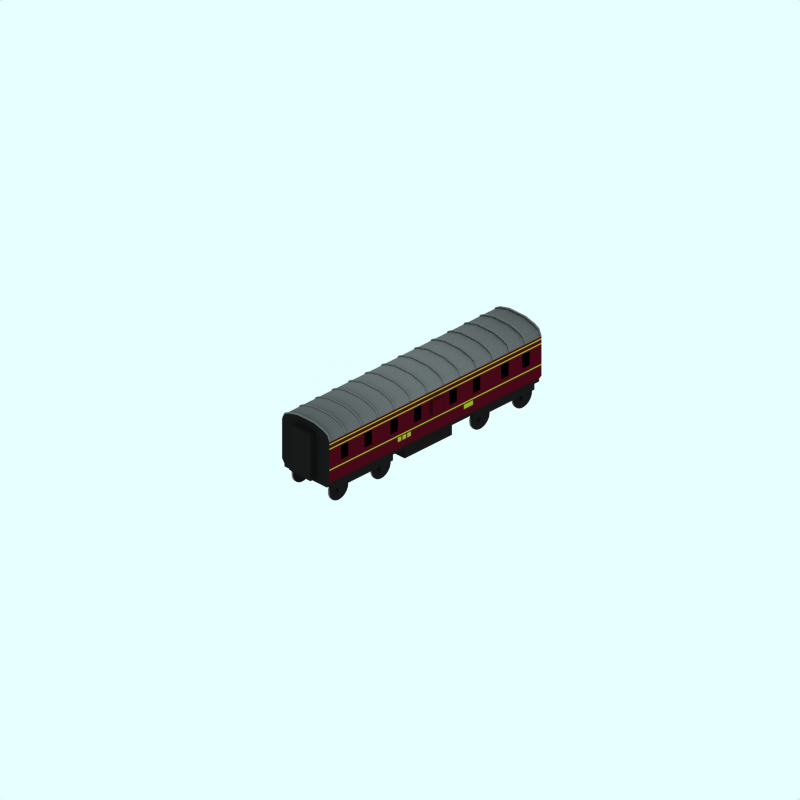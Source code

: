 # Source: lms-d2007-b-m.blend  (saved by Blender 2.42.0; exported with 4.5.12 LTS)
import bpy
from mathutils import Matrix  # noqa: F401  (used for matrix-valued properties, if any)

bpy.ops.wm.read_factory_settings(use_empty=True)
scene = bpy.context.scene
scene.name = 'Scene'

# ---- collections
col_collection_1 = bpy.data.collections.new('Collection 1'); scene.collection.children.link(col_collection_1)
col_collection_2 = bpy.data.collections.new('Collection 2'); scene.collection.children.link(col_collection_2)
col_collection_2.hide_render = True
col_collection_2.hide_viewport = True
col_collection_3 = bpy.data.collections.new('Collection 3'); scene.collection.children.link(col_collection_3)
col_collection_3.hide_render = True
col_collection_3.hide_viewport = True

# ---- materials (node trees are filled in below, after node groups)
mat_maincolour1 = bpy.data.materials.new('MainColour1')
mat_maincolour1.alpha_threshold = 0.0
mat_maincolour1.preview_render_type = 'CUBE'
mat_maincolour1.diffuse_color = (0.3, 0.03, 0.08765, 1.0)
mat_maincolour1.specular_color = (1.0, 0.9999, 0.9999)
mat_maincolour1.roughness = 0.5
mat_maincolour1.line_color = (0.0, 0.0, 0.0, 1.0)
mat_interior = bpy.data.materials.new('Interior')
mat_interior.alpha_threshold = 0.0
mat_interior.preview_render_type = 'FLAT'
mat_interior.diffuse_color = (0.0001, 9.999e-05, 9.999e-05, 1.0)
mat_interior.roughness = 0.5
mat_interior.line_color = (0.0, 0.0, 0.0, 1.0)
mat_blackmetal = bpy.data.materials.new('BlackMetal')
mat_blackmetal.alpha_threshold = 0.0
mat_blackmetal.preview_render_type = 'CUBE'
mat_blackmetal.diffuse_color = (0.1, 0.09999, 0.09999, 1.0)
mat_blackmetal.specular_color = (1.0, 0.9999, 0.9999)
mat_blackmetal.roughness = 0.5
mat_blackmetal.line_color = (0.0, 0.0, 0.0, 1.0)
mat_trim = bpy.data.materials.new('Trim')
mat_trim.alpha_threshold = 0.0
mat_trim.preview_render_type = 'CUBE'
mat_trim.diffuse_color = (0.635, 0.7, 0.14, 1.0)
mat_trim.specular_color = (1.0, 0.9999, 0.9999)
mat_trim.roughness = 0.5
mat_trim.line_color = (0.0, 0.0, 0.0, 1.0)
mat_roof = bpy.data.materials.new('Roof')
mat_roof.alpha_threshold = 0.0
mat_roof.preview_render_type = 'CUBE'
mat_roof.diffuse_color = (0.45, 0.45, 0.45, 1.0)
mat_roof.specular_color = (1.0, 0.9999, 0.9999)
mat_roof.roughness = 0.5
mat_roof.line_color = (0.0, 0.0, 0.0, 1.0)

# ---- material node trees

# ---- world
world_world = bpy.data.worlds.new('World'); scene.world = world_world
world_world.color = (0.9059, 1.0, 1.0)
world_world.use_sun_shadow = False
world_world.sun_shadow_jitter_overblur = 0.0
world_world.cycles.sampling_method = 'MANUAL'
world_world.cycles.sample_map_resolution = 256

# ---- cameras
cam_camera_001 = bpy.data.cameras.new('Camera.001')
cam_camera_001.type = 'ORTHO'
cam_camera_001.passepartout_alpha = 0.2
cam_camera_001.clip_end = 100.0
cam_camera_001.lens = 35.0
cam_camera_001.ortho_scale = 24.0
cam_camera_001.display_size = 5.91
cam_camera_001.show_passepartout = False
cam_camera_001.show_safe_areas = True
cam_camera_001.dof.focus_distance = 0.0
cam_camera_001.dof.aperture_fstop = 128.0

# ---- lights
light_lamp = bpy.data.lights.new('Lamp', 'SUN')
light_lamp.transmission_factor = 0.0
light_lamp.angle = 1.571
light_lamp.energy = 0.028
light_lamp.shadow_buffer_clip_start = 0.5
light_lamp.shadow_soft_size = 1.0
light_lamp.shadow_cascade_max_distance = 1000.0
light_lamp.cycles.use_multiple_importance_sampling = False

# ---- meshes
me_plane_040 = bpy.data.meshes.new('Plane.040')
me_plane_040.from_pydata([(0.7, 2.1, -1.1), (0.7, 1.62, -1.1), (0.3, 1.62, -1.1), (0.3, 2.1, -1.1), (0.3, 2.1, -1.0), (0.3, 1.62, -1.0), (0.7, 1.62, -1.0), (0.7, 2.1, -1.0)], [], [(0, 3, 2, 1), (2, 3, 4, 5), (3, 0, 7, 4), (0, 1, 6, 7), (1, 2, 5, 6), (5, 4, 7, 6)])
me_plane_040.materials.append(mat_maincolour1)
me_plane_040.use_remesh_preserve_volume = False
me_plane_040.use_remesh_preserve_attributes = False
me_plane_040.use_mirror_vertex_groups = False
me_plane_040.update()
me_plane_039 = bpy.data.meshes.new('Plane.039')
me_plane_039.from_pydata([(0.7, 2.1, 1.0), (0.7, 1.62, 1.0), (0.3, 1.62, 1.0), (0.3, 2.1, 1.0), (0.3, 2.1, 1.1), (0.3, 1.62, 1.1), (0.7, 1.62, 1.1), (0.7, 2.1, 1.1)], [], [(0, 3, 2, 1), (2, 3, 4, 5), (3, 0, 7, 4), (0, 1, 6, 7), (1, 2, 5, 6), (5, 4, 7, 6)])
me_plane_039.materials.append(mat_maincolour1)
me_plane_039.use_remesh_preserve_volume = False
me_plane_039.use_remesh_preserve_attributes = False
me_plane_039.use_mirror_vertex_groups = False
me_plane_039.update()
me_plane_038 = bpy.data.meshes.new('Plane.038')
me_plane_038.from_pydata([(2.4, 2.1, 1.002), (2.4, 1.62, 1.002), (2.1, 1.62, 1.002), (2.1, 2.1, 1.002)], [], [(0, 3, 2, 1)])
me_plane_038.materials.append(mat_interior)
me_plane_038.use_remesh_preserve_volume = False
me_plane_038.use_remesh_preserve_attributes = False
me_plane_038.use_mirror_vertex_groups = False
me_plane_038.update()
me_plane_037 = bpy.data.meshes.new('Plane.037')
me_plane_037.from_pydata([(3.6, 2.1, 1.002), (3.6, 1.62, 1.002), (3.3, 1.62, 1.002), (3.3, 2.1, 1.002)], [], [(0, 3, 2, 1)])
me_plane_037.materials.append(mat_interior)
me_plane_037.use_remesh_preserve_volume = False
me_plane_037.use_remesh_preserve_attributes = False
me_plane_037.use_mirror_vertex_groups = False
me_plane_037.update()
me_plane_036 = bpy.data.meshes.new('Plane.036')
me_plane_036.from_pydata([(4.5, 2.1, 1.002), (4.5, 1.62, 1.002), (4.2, 1.62, 1.002), (4.2, 2.1, 1.002)], [], [(0, 3, 2, 1)])
me_plane_036.materials.append(mat_interior)
me_plane_036.use_remesh_preserve_volume = False
me_plane_036.use_remesh_preserve_attributes = False
me_plane_036.use_mirror_vertex_groups = False
me_plane_036.update()
me_plane_035 = bpy.data.meshes.new('Plane.035')
me_plane_035.from_pydata([(1.4, 2.1, 1.002), (1.4, 1.62, 1.002), (1.1, 1.62, 1.002), (1.1, 2.1, 1.002)], [], [(0, 3, 2, 1)])
me_plane_035.materials.append(mat_interior)
me_plane_035.use_remesh_preserve_volume = False
me_plane_035.use_remesh_preserve_attributes = False
me_plane_035.use_mirror_vertex_groups = False
me_plane_035.update()
me_plane_034 = bpy.data.meshes.new('Plane.034')
me_plane_034.from_pydata([(-0.1, 2.1, 1.002), (-0.1, 1.62, 1.002), (-0.4, 1.62, 1.002), (-0.4, 2.1, 1.002)], [], [(0, 3, 2, 1)])
me_plane_034.materials.append(mat_interior)
me_plane_034.use_remesh_preserve_volume = False
me_plane_034.use_remesh_preserve_attributes = False
me_plane_034.use_mirror_vertex_groups = False
me_plane_034.update()
me_plane_033 = bpy.data.meshes.new('Plane.033')
me_plane_033.from_pydata([(-2.2, 2.1, 1.002), (-2.2, 1.62, 1.002), (-2.5, 1.62, 1.002), (-2.5, 2.1, 1.002)], [], [(0, 3, 2, 1)])
me_plane_033.materials.append(mat_interior)
me_plane_033.use_remesh_preserve_volume = False
me_plane_033.use_remesh_preserve_attributes = False
me_plane_033.use_mirror_vertex_groups = False
me_plane_033.update()
me_plane_032 = bpy.data.meshes.new('Plane.032')
me_plane_032.from_pydata([(-1.1, 2.1, 1.002), (-1.1, 1.62, 1.002), (-1.4, 1.62, 1.002), (-1.4, 2.1, 1.002)], [], [(0, 3, 2, 1)])
me_plane_032.materials.append(mat_interior)
me_plane_032.use_remesh_preserve_volume = False
me_plane_032.use_remesh_preserve_attributes = False
me_plane_032.use_mirror_vertex_groups = False
me_plane_032.update()
me_cube_007 = bpy.data.meshes.new('Cube.007')
me_cube_007.from_pydata([(1.5, 0.8, -0.7), (1.5, 0.3, -0.7), (-0.5, 0.3, -0.7), (-0.5, 0.8, -0.7), (1.5, 0.8, 0.7), (1.5, 0.3, 0.7), (-0.5, 0.3, 0.7), (-0.5, 0.8, 0.7)], [], [(0, 1, 2, 3), (4, 7, 6, 5), (0, 4, 5, 1), (1, 5, 6, 2), (2, 6, 7, 3), (4, 0, 3, 7)])
me_cube_007.materials.append(mat_blackmetal)
me_cube_007.use_remesh_preserve_volume = False
me_cube_007.use_remesh_preserve_attributes = False
me_cube_007.use_mirror_vertex_groups = False
me_cube_007.update()
me_cube_006 = bpy.data.meshes.new('Cube.006')
me_cube_006.from_pydata([(0.4, 2.5, -5.2), (0.4, 0.9, -5.2), (-0.4, 0.9, -5.2), (-0.4, 2.5, -5.2), (0.4, 2.5, -5.0), (0.4, 0.9, -5.0), (-0.4, 0.9, -5.0), (-0.4, 2.5, -5.0)], [], [(0, 1, 2, 3), (4, 7, 6, 5), (0, 4, 5, 1), (1, 5, 6, 2), (2, 6, 7, 3), (4, 0, 3, 7)])
me_cube_006.materials.append(mat_blackmetal)
me_cube_006.use_remesh_preserve_volume = False
me_cube_006.use_remesh_preserve_attributes = False
me_cube_006.use_mirror_vertex_groups = False
me_cube_006.update()
me_cube_005 = bpy.data.meshes.new('Cube.005')
me_cube_005.from_pydata([(0.4, 2.5, 4.0), (0.4, 0.9, 4.0), (-0.4, 0.9, 4.0), (-0.4, 2.5, 4.0), (0.4, 2.5, 4.2), (0.4, 0.9, 4.2), (-0.4, 0.9, 4.2), (-0.4, 2.5, 4.2)], [], [(0, 1, 2, 3), (4, 7, 6, 5), (0, 4, 5, 1), (1, 5, 6, 2), (2, 6, 7, 3), (4, 0, 3, 7)])
me_cube_005.materials.append(mat_blackmetal)
me_cube_005.use_remesh_preserve_volume = False
me_cube_005.use_remesh_preserve_attributes = False
me_cube_005.use_mirror_vertex_groups = False
me_cube_005.update()
me_plane_015 = bpy.data.meshes.new('Plane.015')
me_plane_015.from_pydata([(-3.2, 2.1, 1.002), (-3.2, 1.62, 1.002), (-3.5, 1.62, 1.002), (-3.5, 2.1, 1.002)], [], [(0, 3, 2, 1)])
me_plane_015.materials.append(mat_interior)
me_plane_015.use_remesh_preserve_volume = False
me_plane_015.use_remesh_preserve_attributes = False
me_plane_015.use_mirror_vertex_groups = False
me_plane_015.update()
me_plane_028 = bpy.data.meshes.new('Plane.028')
me_plane_028.from_pydata([(2.1, 1.38, 1.002), (2.1, 1.22, 1.002), (1.7, 1.22, 1.002), (1.7, 1.38, 1.002)], [], [(0, 3, 2, 1)])
me_plane_028.materials.append(mat_trim)
me_plane_028.use_remesh_preserve_volume = False
me_plane_028.use_remesh_preserve_attributes = False
me_plane_028.use_mirror_vertex_groups = False
me_plane_028.update()
me_plane_029 = bpy.data.meshes.new('Plane.029')
me_plane_029.from_pydata([(-0.94, 1.38, 1.002), (-0.94, 1.22, 1.002), (-1.1, 1.22, 1.002), (-1.1, 1.38, 1.002)], [], [(0, 3, 2, 1)])
me_plane_029.materials.append(mat_trim)
me_plane_029.use_remesh_preserve_volume = False
me_plane_029.use_remesh_preserve_attributes = False
me_plane_029.use_mirror_vertex_groups = False
me_plane_029.update()
me_plane_030 = bpy.data.meshes.new('Plane.030')
me_plane_030.from_pydata([(-0.74, 1.38, 1.002), (-0.74, 1.22, 1.002), (-0.9, 1.22, 1.002), (-0.9, 1.38, 1.002)], [], [(0, 3, 2, 1)])
me_plane_030.materials.append(mat_trim)
me_plane_030.use_remesh_preserve_volume = False
me_plane_030.use_remesh_preserve_attributes = False
me_plane_030.use_mirror_vertex_groups = False
me_plane_030.update()
me_plane_031 = bpy.data.meshes.new('Plane.031')
me_plane_031.from_pydata([(-0.54, 1.38, 1.002), (-0.54, 1.22, 1.002), (-0.7, 1.22, 1.002), (-0.7, 1.38, 1.002)], [], [(0, 3, 2, 1)])
me_plane_031.materials.append(mat_trim)
me_plane_031.use_remesh_preserve_volume = False
me_plane_031.use_remesh_preserve_attributes = False
me_plane_031.use_mirror_vertex_groups = False
me_plane_031.update()
me_plane_024 = bpy.data.meshes.new('Plane.024')
me_plane_024.from_pydata([(-3.95, 2.4, 1.0), (-3.95, 2.4, -1.0), (-3.95, 2.6, 0.9143), (-3.95, 2.7, 0.7286), (-3.95, 2.8, 0.3429), (-3.95, 2.8, -0.3429), (-3.95, 2.7, -0.7286), (-3.95, 2.6, -0.9143), (-3.95, 2.44, 1.0), (-3.95, 2.64, 0.9143), (-3.95, 2.74, 0.7286), (-3.95, 2.84, 0.3429), (-3.95, 2.84, -0.3429), (-3.95, 2.74, -0.7286), (-3.95, 2.64, -0.9143), (-3.95, 2.44, -1.0), (-4.0, 2.44, -1.0), (-4.0, 2.64, -0.9143), (-4.0, 2.74, -0.7286), (-4.0, 2.84, -0.3429), (-4.0, 2.84, 0.3429), (-4.0, 2.74, 0.7286), (-4.0, 2.64, 0.9143), (-4.0, 2.44, 1.0), (-4.0, 2.6, -0.9143), (-4.0, 2.7, -0.7286), (-4.0, 2.8, -0.3429), (-4.0, 2.8, 0.3429), (-4.0, 2.7, 0.7286), (-4.0, 2.6, 0.9143), (-4.0, 2.4, -1.0), (-4.0, 2.4, 1.0), (-3.35, 2.4, 1.0), (-3.35, 2.4, -1.0), (-3.35, 2.6, 0.9143), (-3.35, 2.7, 0.7286), (-3.35, 2.8, 0.3429), (-3.35, 2.8, -0.3429), (-3.35, 2.7, -0.7286), (-3.35, 2.6, -0.9143), (-3.35, 2.44, 1.0), (-3.35, 2.64, 0.9143), (-3.35, 2.74, 0.7286), (-3.35, 2.84, 0.3429), (-3.35, 2.84, -0.3429), (-3.35, 2.74, -0.7286), (-3.35, 2.64, -0.9143), (-3.35, 2.44, -1.0), (-3.3, 2.44, -1.0), (-3.3, 2.64, -0.9143), (-3.3, 2.74, -0.7286), (-3.3, 2.84, -0.3429), (-3.3, 2.84, 0.3429), (-3.3, 2.74, 0.7286), (-3.3, 2.64, 0.9143), (-3.3, 2.44, 1.0), (-3.3, 2.6, -0.9143), (-3.3, 2.7, -0.7286), (-3.3, 2.8, -0.3429), (-3.3, 2.8, 0.3429), (-3.3, 2.7, 0.7286), (-3.3, 2.6, 0.9143), (-3.3, 2.4, -1.0), (-3.3, 2.4, 1.0), (-1.97, 2.4, 1.0), (-1.97, 2.4, -1.0), (-1.97, 2.6, 0.9143), (-1.97, 2.7, 0.7286), (-1.97, 2.8, 0.3429), (-1.97, 2.8, -0.3429), (-1.97, 2.7, -0.7286), (-1.97, 2.6, -0.9143), (-1.97, 2.44, 1.0), (-1.97, 2.64, 0.9143), (-1.97, 2.74, 0.7286), (-1.97, 2.84, 0.3429), (-1.97, 2.84, -0.3429), (-1.97, 2.74, -0.7286), (-1.97, 2.64, -0.9143), (-1.97, 2.44, -1.0), (-1.92, 2.44, -1.0), (-1.92, 2.64, -0.9143), (-1.92, 2.74, -0.7286), (-1.92, 2.84, -0.3429), (-1.92, 2.84, 0.3429), (-1.92, 2.74, 0.7286), (-1.92, 2.64, 0.9143), (-1.92, 2.44, 1.0), (-1.92, 2.6, -0.9143), (-1.92, 2.7, -0.7286), (-1.92, 2.8, -0.3429), (-1.92, 2.8, 0.3429), (-1.92, 2.7, 0.7286), (-1.92, 2.6, 0.9143), (-1.92, 2.4, -1.0), (-1.92, 2.4, 1.0), (-2.62, 2.4, 1.0), (-2.62, 2.4, -1.0), (-2.62, 2.6, 0.9143), (-2.62, 2.7, 0.7286), (-2.62, 2.8, 0.3429), (-2.62, 2.8, -0.3429), (-2.62, 2.7, -0.7286), (-2.62, 2.6, -0.9143), (-2.62, 2.44, 1.0), (-2.62, 2.64, 0.9143), (-2.62, 2.74, 0.7286), (-2.62, 2.84, 0.3429), (-2.62, 2.84, -0.3429), (-2.62, 2.74, -0.7286), (-2.62, 2.64, -0.9143), (-2.62, 2.44, -1.0), (-2.67, 2.44, -1.0), (-2.67, 2.64, -0.9143), (-2.67, 2.74, -0.7286), (-2.67, 2.84, -0.3429), (-2.67, 2.84, 0.3429), (-2.67, 2.74, 0.7286), (-2.67, 2.64, 0.9143), (-2.67, 2.44, 1.0), (-2.67, 2.6, -0.9143), (-2.67, 2.7, -0.7286), (-2.67, 2.8, -0.3429), (-2.67, 2.8, 0.3429), (-2.67, 2.7, 0.7286), (-2.67, 2.6, 0.9143), (-2.67, 2.4, -1.0), (-2.67, 2.4, 1.0), (-1.27, 2.4, 1.0), (-1.27, 2.4, -1.0), (-1.27, 2.6, 0.9143), (-1.27, 2.7, 0.7286), (-1.27, 2.8, 0.3429), (-1.27, 2.8, -0.3429), (-1.27, 2.7, -0.7286), (-1.27, 2.6, -0.9143), (-1.27, 2.44, 1.0), (-1.27, 2.64, 0.9143), (-1.27, 2.74, 0.7286), (-1.27, 2.84, 0.3429), (-1.27, 2.84, -0.3429), (-1.27, 2.74, -0.7286), (-1.27, 2.64, -0.9143), (-1.27, 2.44, -1.0), (-1.22, 2.44, -1.0), (-1.22, 2.64, -0.9143), (-1.22, 2.74, -0.7286), (-1.22, 2.84, -0.3429), (-1.22, 2.84, 0.3429), (-1.22, 2.74, 0.7286), (-1.22, 2.64, 0.9143), (-1.22, 2.44, 1.0), (-1.22, 2.6, -0.9143), (-1.22, 2.7, -0.7286), (-1.22, 2.8, -0.3429), (-1.22, 2.8, 0.3429), (-1.22, 2.7, 0.7286), (-1.22, 2.6, 0.9143), (-1.22, 2.4, -1.0), (-1.22, 2.4, 1.0), (-0.52, 2.4, 1.0), (-0.52, 2.4, -1.0), (-0.52, 2.6, 0.9143), (-0.52, 2.7, 0.7286), (-0.52, 2.8, 0.3429), (-0.52, 2.8, -0.3429), (-0.52, 2.7, -0.7286), (-0.52, 2.6, -0.9143), (-0.52, 2.44, 1.0), (-0.52, 2.64, 0.9143), (-0.52, 2.74, 0.7286), (-0.52, 2.84, 0.3429), (-0.52, 2.84, -0.3429), (-0.52, 2.74, -0.7286), (-0.52, 2.64, -0.9143), (-0.52, 2.44, -1.0), (-0.57, 2.44, -1.0), (-0.57, 2.64, -0.9143), (-0.57, 2.74, -0.7286), (-0.57, 2.84, -0.3429), (-0.57, 2.84, 0.3429), (-0.57, 2.74, 0.7286), (-0.57, 2.64, 0.9143), (-0.57, 2.44, 1.0), (-0.57, 2.6, -0.9143), (-0.57, 2.7, -0.7286), (-0.57, 2.8, -0.3429), (-0.57, 2.8, 0.3429), (-0.57, 2.7, 0.7286), (-0.57, 2.6, 0.9143), (-0.57, 2.4, -1.0), (-0.57, 2.4, 1.0), (2.93, 2.4, 1.0), (2.93, 2.4, -1.0), (2.93, 2.6, 0.9143), (2.93, 2.7, 0.7286), (2.93, 2.8, 0.3429), (2.93, 2.8, -0.3429), (2.93, 2.7, -0.7286), (2.93, 2.6, -0.9143), (2.93, 2.44, 1.0), (2.93, 2.64, 0.9143), (2.93, 2.74, 0.7286), (2.93, 2.84, 0.3429), (2.93, 2.84, -0.3429), (2.93, 2.74, -0.7286), (2.93, 2.64, -0.9143), (2.93, 2.44, -1.0), (2.98, 2.44, -1.0), (2.98, 2.64, -0.9143), (2.98, 2.74, -0.7286), (2.98, 2.84, -0.3429), (2.98, 2.84, 0.3429), (2.98, 2.74, 0.7286), (2.98, 2.64, 0.9143), (2.98, 2.44, 1.0), (2.98, 2.6, -0.9143), (2.98, 2.7, -0.7286), (2.98, 2.8, -0.3429), (2.98, 2.8, 0.3429), (2.98, 2.7, 0.7286), (2.98, 2.6, 0.9143), (2.98, 2.4, -1.0), (2.98, 2.4, 1.0), (2.28, 2.4, 1.0), (2.28, 2.4, -1.0), (2.28, 2.6, 0.9143), (2.28, 2.7, 0.7286), (2.28, 2.8, 0.3429), (2.28, 2.8, -0.3429), (2.28, 2.7, -0.7286), (2.28, 2.6, -0.9143), (2.28, 2.44, 1.0), (2.28, 2.64, 0.9143), (2.28, 2.74, 0.7286), (2.28, 2.84, 0.3429), (2.28, 2.84, -0.3429), (2.28, 2.74, -0.7286), (2.28, 2.64, -0.9143), (2.28, 2.44, -1.0), (2.23, 2.44, -1.0), (2.23, 2.64, -0.9143), (2.23, 2.74, -0.7286), (2.23, 2.84, -0.3429), (2.23, 2.84, 0.3429), (2.23, 2.74, 0.7286), (2.23, 2.64, 0.9143), (2.23, 2.44, 1.0), (2.23, 2.6, -0.9143), (2.23, 2.7, -0.7286), (2.23, 2.8, -0.3429), (2.23, 2.8, 0.3429), (2.23, 2.7, 0.7286), (2.23, 2.6, 0.9143), (2.23, 2.4, -1.0), (2.23, 2.4, 1.0), (0.83, 2.4, 1.0), (0.83, 2.4, -1.0), (0.83, 2.6, 0.9143), (0.83, 2.7, 0.7286), (0.83, 2.8, 0.3429), (0.83, 2.8, -0.3429), (0.83, 2.7, -0.7286), (0.83, 2.6, -0.9143), (0.83, 2.44, 1.0), (0.83, 2.64, 0.9143), (0.83, 2.74, 0.7286), (0.83, 2.84, 0.3429), (0.83, 2.84, -0.3429), (0.83, 2.74, -0.7286), (0.83, 2.64, -0.9143), (0.83, 2.44, -1.0), (0.88, 2.44, -1.0), (0.88, 2.64, -0.9143), (0.88, 2.74, -0.7286), (0.88, 2.84, -0.3429), (0.88, 2.84, 0.3429), (0.88, 2.74, 0.7286), (0.88, 2.64, 0.9143), (0.88, 2.44, 1.0), (0.88, 2.6, -0.9143), (0.88, 2.7, -0.7286), (0.88, 2.8, -0.3429), (0.88, 2.8, 0.3429), (0.88, 2.7, 0.7286), (0.88, 2.6, 0.9143), (0.88, 2.4, -1.0), (0.88, 2.4, 1.0), (1.58, 2.4, 1.0), (1.58, 2.4, -1.0), (1.58, 2.6, 0.9143), (1.58, 2.7, 0.7286), (1.58, 2.8, 0.3429), (1.58, 2.8, -0.3429), (1.58, 2.7, -0.7286), (1.58, 2.6, -0.9143), (1.58, 2.44, 1.0), (1.58, 2.64, 0.9143), (1.58, 2.74, 0.7286), (1.58, 2.84, 0.3429), (1.58, 2.84, -0.3429), (1.58, 2.74, -0.7286), (1.58, 2.64, -0.9143), (1.58, 2.44, -1.0), (1.53, 2.44, -1.0), (1.53, 2.64, -0.9143), (1.53, 2.74, -0.7286), (1.53, 2.84, -0.3429), (1.53, 2.84, 0.3429), (1.53, 2.74, 0.7286), (1.53, 2.64, 0.9143), (1.53, 2.44, 1.0), (1.53, 2.6, -0.9143), (1.53, 2.7, -0.7286), (1.53, 2.8, -0.3429), (1.53, 2.8, 0.3429), (1.53, 2.7, 0.7286), (1.53, 2.6, 0.9143), (1.53, 2.4, -1.0), (1.53, 2.4, 1.0), (0.18, 2.4, 1.0), (0.18, 2.4, -1.0), (0.18, 2.6, 0.9143), (0.18, 2.7, 0.7286), (0.18, 2.8, 0.3429), (0.18, 2.8, -0.3429), (0.18, 2.7, -0.7286), (0.18, 2.6, -0.9143), (0.18, 2.44, 1.0), (0.18, 2.64, 0.9143), (0.18, 2.74, 0.7286), (0.18, 2.84, 0.3429), (0.18, 2.84, -0.3429), (0.18, 2.74, -0.7286), (0.18, 2.64, -0.9143), (0.18, 2.44, -1.0), (0.13, 2.44, -1.0), (0.13, 2.64, -0.9143), (0.13, 2.74, -0.7286), (0.13, 2.84, -0.3429), (0.13, 2.84, 0.3429), (0.13, 2.74, 0.7286), (0.13, 2.64, 0.9143), (0.13, 2.44, 1.0), (0.13, 2.6, -0.9143), (0.13, 2.7, -0.7286), (0.13, 2.8, -0.3429), (0.13, 2.8, 0.3429), (0.13, 2.7, 0.7286), (0.13, 2.6, 0.9143), (0.13, 2.4, -1.0), (0.13, 2.4, 1.0), (3.63, 2.4, 1.0), (3.63, 2.4, -1.0), (3.63, 2.6, 0.9143), (3.63, 2.7, 0.7286), (3.63, 2.8, 0.3429), (3.63, 2.8, -0.3429), (3.63, 2.7, -0.7286), (3.63, 2.6, -0.9143), (3.63, 2.44, 1.0), (3.63, 2.64, 0.9143), (3.63, 2.74, 0.7286), (3.63, 2.84, 0.3429), (3.63, 2.84, -0.3429), (3.63, 2.74, -0.7286), (3.63, 2.64, -0.9143), (3.63, 2.44, -1.0), (3.68, 2.44, -1.0), (3.68, 2.64, -0.9143), (3.68, 2.74, -0.7286), (3.68, 2.84, -0.3429), (3.68, 2.84, 0.3429), (3.68, 2.74, 0.7286), (3.68, 2.64, 0.9143), (3.68, 2.44, 1.0), (3.68, 2.6, -0.9143), (3.68, 2.7, -0.7286), (3.68, 2.8, -0.3429), (3.68, 2.8, 0.3429), (3.68, 2.7, 0.7286), (3.68, 2.6, 0.9143), (3.68, 2.4, -1.0), (3.68, 2.4, 1.0), (4.95, 2.4, 1.0), (4.95, 2.4, -1.0), (4.95, 2.6, 0.9143), (4.95, 2.7, 0.7286), (4.95, 2.8, 0.3429), (4.95, 2.8, -0.3429), (4.95, 2.7, -0.7286), (4.95, 2.6, -0.9143), (4.95, 2.44, 1.0), (4.95, 2.64, 0.9143), (4.95, 2.74, 0.7286), (4.95, 2.84, 0.3429), (4.95, 2.84, -0.3429), (4.95, 2.74, -0.7286), (4.95, 2.64, -0.9143), (4.95, 2.44, -1.0), (5.0, 2.44, -1.0), (5.0, 2.64, -0.9143), (5.0, 2.74, -0.7286), (5.0, 2.84, -0.3429), (5.0, 2.84, 0.3429), (5.0, 2.74, 0.7286), (5.0, 2.64, 0.9143), (5.0, 2.44, 1.0), (5.0, 2.6, -0.9143), (5.0, 2.7, -0.7286), (5.0, 2.8, -0.3429), (5.0, 2.8, 0.3429), (5.0, 2.7, 0.7286), (5.0, 2.6, 0.9143), (5.0, 2.4, -1.0), (5.0, 2.4, 1.0), (4.35, 2.4, 1.0), (4.35, 2.4, -1.0), (4.35, 2.6, 0.9143), (4.35, 2.7, 0.7286), (4.35, 2.8, 0.3429), (4.35, 2.8, -0.3429), (4.35, 2.7, -0.7286), (4.35, 2.6, -0.9143), (4.35, 2.44, 1.0), (4.35, 2.64, 0.9143), (4.35, 2.74, 0.7286), (4.35, 2.84, 0.3429), (4.35, 2.84, -0.3429), (4.35, 2.74, -0.7286), (4.35, 2.64, -0.9143), (4.35, 2.44, -1.0), (4.3, 2.44, -1.0), (4.3, 2.64, -0.9143), (4.3, 2.74, -0.7286), (4.3, 2.84, -0.3429), (4.3, 2.84, 0.3429), (4.3, 2.74, 0.7286), (4.3, 2.64, 0.9143), (4.3, 2.44, 1.0), (4.3, 2.6, -0.9143), (4.3, 2.7, -0.7286), (4.3, 2.8, -0.3429), (4.3, 2.8, 0.3429), (4.3, 2.7, 0.7286), (4.3, 2.6, 0.9143), (4.3, 2.4, -1.0), (4.3, 2.4, 1.0)], [], [(15, 14, 7, 1), (13, 6, 7, 14), (12, 5, 6, 13), (11, 4, 5, 12), (10, 3, 4, 11), (9, 2, 3, 10), (8, 0, 2, 9), (2, 0, 31, 29), (29, 28, 3, 2), (28, 27, 4, 3), (27, 26, 5, 4), (26, 25, 6, 5), (25, 24, 7, 6), (30, 1, 7, 24), (0, 8, 23, 31), (22, 23, 8, 9), (21, 22, 9, 10), (20, 21, 10, 11), (19, 20, 11, 12), (18, 19, 12, 13), (17, 18, 13, 14), (16, 15, 1, 30), (17, 14, 15, 16), (24, 17, 16, 30), (24, 25, 18, 17), (25, 26, 19, 18), (26, 27, 20, 19), (27, 28, 21, 20), (28, 29, 22, 21), (29, 31, 23, 22), (34, 32, 40, 41), (35, 34, 41, 42), (36, 35, 42, 43), (37, 36, 43, 44), (38, 37, 44, 45), (39, 38, 45, 46), (39, 46, 47, 33), (46, 49, 48, 47), (47, 48, 62, 33), (46, 45, 50, 49), (45, 44, 51, 50), (44, 43, 52, 51), (43, 42, 53, 52), (42, 41, 54, 53), (41, 40, 55, 54), (40, 32, 63, 55), (33, 62, 56, 39), (38, 39, 56, 57), (37, 38, 57, 58), (36, 37, 58, 59), (35, 36, 59, 60), (34, 35, 60, 61), (32, 34, 61, 63), (55, 63, 61, 54), (54, 61, 60, 53), (53, 60, 59, 52), (52, 59, 58, 51), (51, 58, 57, 50), (50, 57, 56, 49), (48, 49, 56, 62), (66, 64, 72, 73), (67, 66, 73, 74), (68, 67, 74, 75), (69, 68, 75, 76), (70, 69, 76, 77), (71, 70, 77, 78), (71, 78, 79, 65), (78, 81, 80, 79), (79, 80, 94, 65), (78, 77, 82, 81), (77, 76, 83, 82), (76, 75, 84, 83), (75, 74, 85, 84), (74, 73, 86, 85), (73, 72, 87, 86), (72, 64, 95, 87), (65, 94, 88, 71), (70, 71, 88, 89), (69, 70, 89, 90), (68, 69, 90, 91), (67, 68, 91, 92), (66, 67, 92, 93), (64, 66, 93, 95), (87, 95, 93, 86), (86, 93, 92, 85), (85, 92, 91, 84), (84, 91, 90, 83), (83, 90, 89, 82), (82, 89, 88, 81), (80, 81, 88, 94), (111, 110, 103, 97), (109, 102, 103, 110), (108, 101, 102, 109), (107, 100, 101, 108), (106, 99, 100, 107), (105, 98, 99, 106), (104, 96, 98, 105), (127, 125, 98, 96), (125, 124, 99, 98), (124, 123, 100, 99), (123, 122, 101, 100), (122, 121, 102, 101), (121, 120, 103, 102), (126, 97, 103, 120), (119, 127, 96, 104), (118, 119, 104, 105), (117, 118, 105, 106), (116, 117, 106, 107), (115, 116, 107, 108), (114, 115, 108, 109), (113, 114, 109, 110), (112, 111, 97, 126), (113, 110, 111, 112), (120, 113, 112, 126), (120, 121, 114, 113), (121, 122, 115, 114), (122, 123, 116, 115), (123, 124, 117, 116), (124, 125, 118, 117), (125, 127, 119, 118), (130, 128, 136, 137), (131, 130, 137, 138), (132, 131, 138, 139), (133, 132, 139, 140), (134, 133, 140, 141), (135, 134, 141, 142), (135, 142, 143, 129), (142, 145, 144, 143), (143, 144, 158, 129), (142, 141, 146, 145), (141, 140, 147, 146), (140, 139, 148, 147), (139, 138, 149, 148), (138, 137, 150, 149), (137, 136, 151, 150), (136, 128, 159, 151), (129, 158, 152, 135), (134, 135, 152, 153), (133, 134, 153, 154), (132, 133, 154, 155), (131, 132, 155, 156), (130, 131, 156, 157), (128, 130, 157, 159), (151, 159, 157, 150), (150, 157, 156, 149), (149, 156, 155, 148), (148, 155, 154, 147), (147, 154, 153, 146), (146, 153, 152, 145), (144, 145, 152, 158), (175, 174, 167, 161), (173, 166, 167, 174), (172, 165, 166, 173), (171, 164, 165, 172), (170, 163, 164, 171), (169, 162, 163, 170), (168, 160, 162, 169), (191, 189, 162, 160), (189, 188, 163, 162), (188, 187, 164, 163), (187, 186, 165, 164), (186, 185, 166, 165), (185, 184, 167, 166), (190, 161, 167, 184), (183, 191, 160, 168), (182, 183, 168, 169), (181, 182, 169, 170), (180, 181, 170, 171), (179, 180, 171, 172), (178, 179, 172, 173), (177, 178, 173, 174), (176, 175, 161, 190), (177, 174, 175, 176), (184, 177, 176, 190), (184, 185, 178, 177), (185, 186, 179, 178), (186, 187, 180, 179), (187, 188, 181, 180), (188, 189, 182, 181), (189, 191, 183, 182), (194, 192, 200, 201), (195, 194, 201, 202), (196, 195, 202, 203), (197, 196, 203, 204), (198, 197, 204, 205), (199, 198, 205, 206), (199, 206, 207, 193), (206, 209, 208, 207), (207, 208, 222, 193), (206, 205, 210, 209), (205, 204, 211, 210), (204, 203, 212, 211), (203, 202, 213, 212), (202, 201, 214, 213), (201, 200, 215, 214), (200, 192, 223, 215), (193, 222, 216, 199), (198, 199, 216, 217), (197, 198, 217, 218), (196, 197, 218, 219), (195, 196, 219, 220), (194, 195, 220, 221), (192, 194, 221, 223), (215, 223, 221, 214), (214, 221, 220, 213), (213, 220, 219, 212), (212, 219, 218, 211), (211, 218, 217, 210), (210, 217, 216, 209), (208, 209, 216, 222), (239, 238, 231, 225), (237, 230, 231, 238), (236, 229, 230, 237), (235, 228, 229, 236), (234, 227, 228, 235), (233, 226, 227, 234), (232, 224, 226, 233), (255, 253, 226, 224), (253, 252, 227, 226), (252, 251, 228, 227), (251, 250, 229, 228), (250, 249, 230, 229), (249, 248, 231, 230), (254, 225, 231, 248), (247, 255, 224, 232), (246, 247, 232, 233), (245, 246, 233, 234), (244, 245, 234, 235), (243, 244, 235, 236), (242, 243, 236, 237), (241, 242, 237, 238), (240, 239, 225, 254), (241, 238, 239, 240), (248, 241, 240, 254), (248, 249, 242, 241), (249, 250, 243, 242), (250, 251, 244, 243), (251, 252, 245, 244), (252, 253, 246, 245), (253, 255, 247, 246), (258, 256, 264, 265), (259, 258, 265, 266), (260, 259, 266, 267), (261, 260, 267, 268), (262, 261, 268, 269), (263, 262, 269, 270), (263, 270, 271, 257), (270, 273, 272, 271), (271, 272, 286, 257), (270, 269, 274, 273), (269, 268, 275, 274), (268, 267, 276, 275), (267, 266, 277, 276), (266, 265, 278, 277), (265, 264, 279, 278), (264, 256, 287, 279), (257, 286, 280, 263), (262, 263, 280, 281), (261, 262, 281, 282), (260, 261, 282, 283), (259, 260, 283, 284), (258, 259, 284, 285), (256, 258, 285, 287), (279, 287, 285, 278), (278, 285, 284, 277), (277, 284, 283, 276), (276, 283, 282, 275), (275, 282, 281, 274), (274, 281, 280, 273), (272, 273, 280, 286), (303, 302, 295, 289), (301, 294, 295, 302), (300, 293, 294, 301), (299, 292, 293, 300), (298, 291, 292, 299), (297, 290, 291, 298), (296, 288, 290, 297), (319, 317, 290, 288), (317, 316, 291, 290), (316, 315, 292, 291), (315, 314, 293, 292), (314, 313, 294, 293), (313, 312, 295, 294), (318, 289, 295, 312), (311, 319, 288, 296), (310, 311, 296, 297), (309, 310, 297, 298), (308, 309, 298, 299), (307, 308, 299, 300), (306, 307, 300, 301), (305, 306, 301, 302), (304, 303, 289, 318), (305, 302, 303, 304), (312, 305, 304, 318), (312, 313, 306, 305), (313, 314, 307, 306), (314, 315, 308, 307), (315, 316, 309, 308), (316, 317, 310, 309), (317, 319, 311, 310), (335, 334, 327, 321), (333, 326, 327, 334), (332, 325, 326, 333), (331, 324, 325, 332), (330, 323, 324, 331), (329, 322, 323, 330), (328, 320, 322, 329), (351, 349, 322, 320), (349, 348, 323, 322), (348, 347, 324, 323), (347, 346, 325, 324), (346, 345, 326, 325), (345, 344, 327, 326), (350, 321, 327, 344), (343, 351, 320, 328), (342, 343, 328, 329), (341, 342, 329, 330), (340, 341, 330, 331), (339, 340, 331, 332), (338, 339, 332, 333), (337, 338, 333, 334), (336, 335, 321, 350), (337, 334, 335, 336), (344, 337, 336, 350), (344, 345, 338, 337), (345, 346, 339, 338), (346, 347, 340, 339), (347, 348, 341, 340), (348, 349, 342, 341), (349, 351, 343, 342), (354, 352, 360, 361), (355, 354, 361, 362), (356, 355, 362, 363), (357, 356, 363, 364), (358, 357, 364, 365), (359, 358, 365, 366), (359, 366, 367, 353), (366, 369, 368, 367), (367, 368, 382, 353), (366, 365, 370, 369), (365, 364, 371, 370), (364, 363, 372, 371), (363, 362, 373, 372), (362, 361, 374, 373), (361, 360, 375, 374), (360, 352, 383, 375), (353, 382, 376, 359), (358, 359, 376, 377), (357, 358, 377, 378), (356, 357, 378, 379), (355, 356, 379, 380), (354, 355, 380, 381), (352, 354, 381, 383), (375, 383, 381, 374), (374, 381, 380, 373), (373, 380, 379, 372), (372, 379, 378, 371), (371, 378, 377, 370), (370, 377, 376, 369), (368, 369, 376, 382), (386, 384, 392, 393), (387, 386, 393, 394), (388, 387, 394, 395), (389, 388, 395, 396), (390, 389, 396, 397), (391, 390, 397, 398), (391, 398, 399, 385), (398, 401, 400, 399), (399, 400, 414, 385), (398, 397, 402, 401), (397, 396, 403, 402), (396, 395, 404, 403), (395, 394, 405, 404), (394, 393, 406, 405), (393, 392, 407, 406), (392, 384, 415, 407), (385, 414, 408, 391), (390, 391, 408, 409), (389, 390, 409, 410), (388, 389, 410, 411), (387, 388, 411, 412), (386, 387, 412, 413), (384, 386, 413, 415), (407, 415, 413, 406), (406, 413, 412, 405), (405, 412, 411, 404), (404, 411, 410, 403), (403, 410, 409, 402), (402, 409, 408, 401), (400, 401, 408, 414), (431, 430, 423, 417), (429, 422, 423, 430), (428, 421, 422, 429), (427, 420, 421, 428), (426, 419, 420, 427), (425, 418, 419, 426), (424, 416, 418, 425), (447, 445, 418, 416), (445, 444, 419, 418), (444, 443, 420, 419), (443, 442, 421, 420), (442, 441, 422, 421), (441, 440, 423, 422), (446, 417, 423, 440), (439, 447, 416, 424), (438, 439, 424, 425), (437, 438, 425, 426), (436, 437, 426, 427), (435, 436, 427, 428), (434, 435, 428, 429), (433, 434, 429, 430), (432, 431, 417, 446), (433, 430, 431, 432), (440, 433, 432, 446), (440, 441, 434, 433), (441, 442, 435, 434), (442, 443, 436, 435), (443, 444, 437, 436), (444, 445, 438, 437), (445, 447, 439, 438)])
me_plane_024.polygons.foreach_set('use_smooth', [True] * 420)
me_plane_024.materials.append(mat_roof)
me_plane_024.use_remesh_preserve_volume = False
me_plane_024.use_remesh_preserve_attributes = False
me_plane_024.use_mirror_vertex_groups = False
me_plane_024.update()
me_cube_004 = bpy.data.meshes.new('Cube.004')
me_cube_004.from_pydata([(5.0, 0.9, -0.9), (5.0, 0.8, -0.9), (-4.0, 0.8, -0.9), (-4.0, 0.9, -0.9), (5.0, 0.9, 0.9), (5.0, 0.8, 0.9), (-4.0, 0.8, 0.9), (-4.0, 0.9, 0.9)], [], [(0, 1, 2, 3), (4, 7, 6, 5), (0, 4, 5, 1), (1, 5, 6, 2), (2, 6, 7, 3), (4, 0, 3, 7)])
me_cube_004.materials.append(mat_blackmetal)
me_cube_004.use_remesh_preserve_volume = False
me_cube_004.use_remesh_preserve_attributes = False
me_cube_004.use_mirror_vertex_groups = False
me_cube_004.update()
me_cube_003 = bpy.data.meshes.new('Cube.003')
me_cube_003.from_pydata([(-0.8, 0.8, 1.2), (-0.8, 0.6, 1.2), (-0.9, 0.6, 1.2), (-0.9, 0.8, 1.2), (-0.8, 0.8, 3.8), (-0.8, 0.6, 3.8), (-0.9, 0.6, 3.8), (-0.9, 0.8, 3.8), (-0.8, 0.6, 1.5), (-0.8, 0.6, 1.7), (-0.8, 0.6, 3.3), (-0.8, 0.6, 3.5), (-0.9, 0.6, 1.5), (-0.9, 0.6, 1.7), (-0.9, 0.6, 3.3), (-0.9, 0.6, 3.5), (-0.8, 0.4, 1.5), (-0.8, 0.4, 1.7), (-0.8, 0.4, 3.3), (-0.8, 0.4, 3.5), (-0.9, 0.4, 1.5), (-0.9, 0.4, 1.7), (-0.9, 0.4, 3.3), (-0.9, 0.4, 3.5)], [], [(0, 1, 2, 3), (4, 7, 6, 5), (4, 0, 3, 7), (0, 4, 10, 9), (5, 11, 4), (1, 0, 8), (11, 10, 4), (8, 0, 9), (13, 14, 7, 3), (2, 12, 3), (15, 6, 7), (12, 13, 3), (14, 15, 7), (9, 8, 16, 17), (11, 10, 18, 19), (13, 12, 20, 21), (15, 14, 22, 23), (8, 16, 20, 12), (9, 17, 21, 13), (11, 19, 23, 15), (10, 18, 22, 14)])
me_cube_003.materials.append(mat_blackmetal)
me_cube_003.use_remesh_preserve_volume = False
me_cube_003.use_remesh_preserve_attributes = False
me_cube_003.use_mirror_vertex_groups = False
me_cube_003.update()
me_cube_002 = bpy.data.meshes.new('Cube.002')
me_cube_002.from_pydata([(-0.8, 0.8, -4.8), (-0.8, 0.6, -4.8), (-0.9, 0.6, -4.8), (-0.9, 0.8, -4.8), (-0.8, 0.8, -2.2), (-0.8, 0.6, -2.2), (-0.9, 0.6, -2.2), (-0.9, 0.8, -2.2), (-0.8, 0.6, -4.5), (-0.8, 0.6, -4.3), (-0.8, 0.6, -2.7), (-0.8, 0.6, -2.5), (-0.9, 0.6, -4.5), (-0.9, 0.6, -4.3), (-0.9, 0.6, -2.7), (-0.9, 0.6, -2.5), (-0.8, 0.4, -4.5), (-0.8, 0.4, -4.3), (-0.8, 0.4, -2.7), (-0.8, 0.4, -2.5), (-0.9, 0.4, -4.5), (-0.9, 0.4, -4.3), (-0.9, 0.4, -2.7), (-0.9, 0.4, -2.5)], [], [(0, 1, 2, 3), (4, 7, 6, 5), (4, 0, 3, 7), (0, 4, 10, 9), (5, 11, 4), (1, 0, 8), (11, 10, 4), (8, 0, 9), (13, 14, 7, 3), (2, 12, 3), (15, 6, 7), (12, 13, 3), (14, 15, 7), (9, 8, 16, 17), (11, 10, 18, 19), (13, 12, 20, 21), (15, 14, 22, 23), (8, 16, 20, 12), (9, 17, 21, 13), (11, 19, 23, 15), (10, 18, 22, 14)])
me_cube_002.materials.append(mat_blackmetal)
me_cube_002.use_remesh_preserve_volume = False
me_cube_002.use_remesh_preserve_attributes = False
me_cube_002.use_mirror_vertex_groups = False
me_cube_002.update()
me_cube_001 = bpy.data.meshes.new('Cube.001')
me_cube_001.from_pydata([(-0.8, 0.8, -4.8), (-0.8, 0.6, -4.8), (-0.9, 0.6, -4.8), (-0.9, 0.8, -4.8), (-0.8, 0.8, -2.2), (-0.8, 0.6, -2.2), (-0.9, 0.6, -2.2), (-0.9, 0.8, -2.2), (-0.8, 0.6, -4.5), (-0.8, 0.6, -4.3), (-0.8, 0.6, -2.7), (-0.8, 0.6, -2.5), (-0.9, 0.6, -4.5), (-0.9, 0.6, -4.3), (-0.9, 0.6, -2.7), (-0.9, 0.6, -2.5), (-0.8, 0.4, -4.5), (-0.8, 0.4, -4.3), (-0.8, 0.4, -2.7), (-0.8, 0.4, -2.5), (-0.9, 0.4, -4.5), (-0.9, 0.4, -4.3), (-0.9, 0.4, -2.7), (-0.9, 0.4, -2.5)], [], [(0, 1, 2, 3), (4, 7, 6, 5), (4, 0, 3, 7), (0, 4, 10, 9), (5, 11, 4), (1, 0, 8), (11, 10, 4), (8, 0, 9), (13, 14, 7, 3), (2, 12, 3), (15, 6, 7), (12, 13, 3), (14, 15, 7), (9, 8, 16, 17), (11, 10, 18, 19), (13, 12, 20, 21), (15, 14, 22, 23), (8, 16, 20, 12), (9, 17, 21, 13), (11, 19, 23, 15), (10, 18, 22, 14)])
me_cube_001.materials.append(mat_blackmetal)
me_cube_001.use_remesh_preserve_volume = False
me_cube_001.use_remesh_preserve_attributes = False
me_cube_001.use_mirror_vertex_groups = False
me_cube_001.update()
me_cube = bpy.data.meshes.new('Cube')
me_cube.from_pydata([(-0.8, 0.8, 1.2), (-0.8, 0.6, 1.2), (-0.9, 0.6, 1.2), (-0.9, 0.8, 1.2), (-0.8, 0.8, 3.8), (-0.8, 0.6, 3.8), (-0.9, 0.6, 3.8), (-0.9, 0.8, 3.8), (-0.8, 0.6, 1.5), (-0.8, 0.6, 1.7), (-0.8, 0.6, 3.3), (-0.8, 0.6, 3.5), (-0.9, 0.6, 1.5), (-0.9, 0.6, 1.7), (-0.9, 0.6, 3.3), (-0.9, 0.6, 3.5), (-0.8, 0.4, 1.5), (-0.8, 0.4, 1.7), (-0.8, 0.4, 3.3), (-0.8, 0.4, 3.5), (-0.9, 0.4, 1.5), (-0.9, 0.4, 1.7), (-0.9, 0.4, 3.3), (-0.9, 0.4, 3.5)], [], [(0, 1, 2, 3), (4, 7, 6, 5), (4, 0, 3, 7), (0, 4, 10, 9), (5, 11, 4), (1, 0, 8), (11, 10, 4), (8, 0, 9), (13, 14, 7, 3), (2, 12, 3), (15, 6, 7), (12, 13, 3), (14, 15, 7), (9, 8, 16, 17), (11, 10, 18, 19), (13, 12, 20, 21), (15, 14, 22, 23), (8, 16, 20, 12), (9, 17, 21, 13), (11, 19, 23, 15), (10, 18, 22, 14)])
me_cube.materials.append(mat_blackmetal)
me_cube.use_remesh_preserve_volume = False
me_cube.use_remesh_preserve_attributes = False
me_cube.use_mirror_vertex_groups = False
me_cube.update()
me_circle_008 = bpy.data.meshes.new('Circle.008')
me_circle_008.from_pydata([(2.883, 0.7828, 0.8), (2.933, 0.7222, 0.8), (2.97, 0.6531, 0.8), (2.992, 0.578, 0.8), (3.0, 0.5, 0.8), (2.992, 0.422, 0.8), (2.97, 0.3469, 0.8), (2.933, 0.2778, 0.8), (2.883, 0.2172, 0.8), (2.822, 0.1674, 0.8), (2.753, 0.1304, 0.8), (2.678, 0.1077, 0.8), (2.6, 0.1, 0.8), (2.522, 0.1077, 0.8), (2.447, 0.1304, 0.8), (2.378, 0.1674, 0.8), (2.317, 0.2172, 0.8), (2.267, 0.2778, 0.8), (2.23, 0.3469, 0.8), (2.208, 0.422, 0.8), (2.2, 0.5, 0.8), (2.208, 0.578, 0.8), (2.23, 0.6531, 0.8), (2.267, 0.7222, 0.8), (2.317, 0.7828, 0.8), (2.378, 0.8326, 0.8), (2.447, 0.8696, 0.8), (2.522, 0.8923, 0.8), (2.6, 0.9, 0.8), (2.678, 0.8923, 0.8), (2.753, 0.8696, 0.8), (2.822, 0.8326, 0.8), (2.883, 0.7828, 0.74), (2.933, 0.7222, 0.74), (2.97, 0.6531, 0.74), (2.992, 0.578, 0.74), (3.0, 0.5, 0.74), (2.992, 0.422, 0.74), (2.97, 0.3469, 0.74), (2.933, 0.2778, 0.74), (2.883, 0.2172, 0.74), (2.822, 0.1674, 0.74), (2.753, 0.1304, 0.74), (2.678, 0.1077, 0.74), (2.6, 0.1, 0.74), (2.522, 0.1077, 0.74), (2.447, 0.1304, 0.74), (2.378, 0.1674, 0.74), (2.317, 0.2172, 0.74), (2.267, 0.2778, 0.74), (2.23, 0.3469, 0.74), (2.208, 0.422, 0.74), (2.2, 0.5, 0.74), (2.208, 0.578, 0.74), (2.23, 0.6531, 0.74), (2.267, 0.7222, 0.74), (2.317, 0.7828, 0.74), (2.378, 0.8326, 0.74), (2.447, 0.8696, 0.74), (2.522, 0.8923, 0.74), (2.6, 0.9, 0.74), (2.678, 0.8923, 0.74), (2.753, 0.8696, 0.74), (2.822, 0.8326, 0.74)], [], [(1, 0, 32, 33), (2, 1, 33, 34), (3, 2, 34, 35), (4, 3, 35, 36), (5, 4, 36, 37), (6, 5, 37, 38), (7, 6, 38, 39), (8, 7, 39, 40), (9, 8, 40, 41), (10, 9, 41, 42), (11, 10, 42, 43), (12, 11, 43, 44), (13, 12, 44, 45), (14, 13, 45, 46), (15, 14, 46, 47), (16, 15, 47, 48), (17, 16, 48, 49), (18, 17, 49, 50), (19, 18, 50, 51), (20, 19, 51, 52), (21, 20, 52, 53), (22, 21, 53, 54), (23, 22, 54, 55), (24, 23, 55, 56), (25, 24, 56, 57), (26, 25, 57, 58), (27, 26, 58, 59), (28, 27, 59, 60), (29, 28, 60, 61), (30, 29, 61, 62), (31, 30, 62, 63), (31, 0, 32, 63), (61, 60, 59), (61, 59, 58), (62, 61, 58), (62, 58, 57), (63, 62, 57), (63, 57, 56), (32, 63, 56), (32, 56, 55), (33, 32, 55), (33, 55, 54), (34, 33, 54), (34, 54, 53), (35, 34, 53), (35, 53, 52), (36, 35, 52), (36, 52, 51), (37, 36, 51), (37, 51, 50), (38, 37, 50), (38, 50, 49), (39, 38, 49), (39, 49, 48), (40, 39, 48), (40, 48, 47), (41, 40, 47), (41, 47, 46), (42, 41, 46), (42, 46, 45), (43, 42, 45), (43, 45, 44), (29, 28, 27), (29, 27, 26), (30, 29, 26), (30, 26, 25), (31, 30, 25), (31, 25, 24), (0, 31, 24), (0, 24, 23), (1, 0, 23), (1, 23, 22), (2, 1, 22), (2, 22, 21), (3, 2, 21), (3, 21, 20), (4, 3, 20), (4, 20, 19), (5, 4, 19), (5, 19, 18), (6, 5, 18), (6, 18, 17), (7, 6, 17), (7, 17, 16), (8, 7, 16), (8, 16, 15), (9, 8, 15), (9, 15, 14), (10, 9, 14), (10, 14, 13), (11, 10, 13), (11, 13, 12)])
me_circle_008.polygons.foreach_set('material_index', [1, 1, 1, 1, 1, 1, 1, 1, 1, 1, 1, 1, 1, 1, 1, 1, 1, 1, 1, 1, 1, 1, 1, 1, 1, 1, 1, 1, 1, 1, 1, 1, 0, 0, 0, 0, 0, 0, 0, 0, 0, 0, 0, 0, 0, 0, 0, 0, 0, 0, 0, 0, 0, 0, 0, 0, 0, 0, 0, 0, 0, 0, 0, 0, 0, 0, 0, 0, 0, 0, 0, 0, 0, 0, 0, 0, 0, 0, 0, 0, 0, 0, 0, 0, 0, 0, 0, 0, 0, 0, 0, 0])
me_circle_008.materials.append(mat_blackmetal)
me_circle_008.materials.append(mat_roof)
me_circle_008.use_remesh_preserve_volume = False
me_circle_008.use_remesh_preserve_attributes = False
me_circle_008.use_mirror_vertex_groups = False
me_circle_008.update()
me_circle_007 = bpy.data.meshes.new('Circle.007')
me_circle_007.from_pydata([(2.883, 0.7828, -0.74), (2.933, 0.7222, -0.74), (2.97, 0.6531, -0.74), (2.992, 0.578, -0.74), (3.0, 0.5, -0.74), (2.992, 0.422, -0.74), (2.97, 0.3469, -0.74), (2.933, 0.2778, -0.74), (2.883, 0.2172, -0.74), (2.822, 0.1674, -0.74), (2.753, 0.1304, -0.74), (2.678, 0.1077, -0.74), (2.6, 0.1, -0.74), (2.522, 0.1077, -0.74), (2.447, 0.1304, -0.74), (2.378, 0.1674, -0.74), (2.317, 0.2172, -0.74), (2.267, 0.2778, -0.74), (2.23, 0.3469, -0.74), (2.208, 0.422, -0.74), (2.2, 0.5, -0.74), (2.208, 0.578, -0.74), (2.23, 0.6531, -0.74), (2.267, 0.7222, -0.74), (2.317, 0.7828, -0.74), (2.378, 0.8326, -0.74), (2.447, 0.8696, -0.74), (2.522, 0.8923, -0.74), (2.6, 0.9, -0.74), (2.678, 0.8923, -0.74), (2.753, 0.8696, -0.74), (2.822, 0.8326, -0.74), (2.883, 0.7828, -0.8), (2.933, 0.7222, -0.8), (2.97, 0.6531, -0.8), (2.992, 0.578, -0.8), (3.0, 0.5, -0.8), (2.992, 0.422, -0.8), (2.97, 0.3469, -0.8), (2.933, 0.2778, -0.8), (2.883, 0.2172, -0.8), (2.822, 0.1674, -0.8), (2.753, 0.1304, -0.8), (2.678, 0.1077, -0.8), (2.6, 0.1, -0.8), (2.522, 0.1077, -0.8), (2.447, 0.1304, -0.8), (2.378, 0.1674, -0.8), (2.317, 0.2172, -0.8), (2.267, 0.2778, -0.8), (2.23, 0.3469, -0.8), (2.208, 0.422, -0.8), (2.2, 0.5, -0.8), (2.208, 0.578, -0.8), (2.23, 0.6531, -0.8), (2.267, 0.7222, -0.8), (2.317, 0.7828, -0.8), (2.378, 0.8326, -0.8), (2.447, 0.8696, -0.8), (2.522, 0.8923, -0.8), (2.6, 0.9, -0.8), (2.678, 0.8923, -0.8), (2.753, 0.8696, -0.8), (2.822, 0.8326, -0.8)], [], [(1, 0, 32, 33), (2, 1, 33, 34), (3, 2, 34, 35), (4, 3, 35, 36), (5, 4, 36, 37), (6, 5, 37, 38), (7, 6, 38, 39), (8, 7, 39, 40), (9, 8, 40, 41), (10, 9, 41, 42), (11, 10, 42, 43), (12, 11, 43, 44), (13, 12, 44, 45), (14, 13, 45, 46), (15, 14, 46, 47), (16, 15, 47, 48), (17, 16, 48, 49), (18, 17, 49, 50), (19, 18, 50, 51), (20, 19, 51, 52), (21, 20, 52, 53), (22, 21, 53, 54), (23, 22, 54, 55), (24, 23, 55, 56), (25, 24, 56, 57), (26, 25, 57, 58), (27, 26, 58, 59), (28, 27, 59, 60), (29, 28, 60, 61), (30, 29, 61, 62), (31, 30, 62, 63), (31, 0, 32, 63), (61, 60, 59), (61, 59, 58), (62, 61, 58), (62, 58, 57), (63, 62, 57), (63, 57, 56), (32, 63, 56), (32, 56, 55), (33, 32, 55), (33, 55, 54), (34, 33, 54), (34, 54, 53), (35, 34, 53), (35, 53, 52), (36, 35, 52), (36, 52, 51), (37, 36, 51), (37, 51, 50), (38, 37, 50), (38, 50, 49), (39, 38, 49), (39, 49, 48), (40, 39, 48), (40, 48, 47), (41, 40, 47), (41, 47, 46), (42, 41, 46), (42, 46, 45), (43, 42, 45), (43, 45, 44), (29, 28, 27), (29, 27, 26), (30, 29, 26), (30, 26, 25), (31, 30, 25), (31, 25, 24), (0, 31, 24), (0, 24, 23), (1, 0, 23), (1, 23, 22), (2, 1, 22), (2, 22, 21), (3, 2, 21), (3, 21, 20), (4, 3, 20), (4, 20, 19), (5, 4, 19), (5, 19, 18), (6, 5, 18), (6, 18, 17), (7, 6, 17), (7, 17, 16), (8, 7, 16), (8, 16, 15), (9, 8, 15), (9, 15, 14), (10, 9, 14), (10, 14, 13), (11, 10, 13), (11, 13, 12)])
me_circle_007.polygons.foreach_set('material_index', [1, 1, 1, 1, 1, 1, 1, 1, 1, 1, 1, 1, 1, 1, 1, 1, 1, 1, 1, 1, 1, 1, 1, 1, 1, 1, 1, 1, 1, 1, 1, 1, 0, 0, 0, 0, 0, 0, 0, 0, 0, 0, 0, 0, 0, 0, 0, 0, 0, 0, 0, 0, 0, 0, 0, 0, 0, 0, 0, 0, 0, 0, 0, 0, 0, 0, 0, 0, 0, 0, 0, 0, 0, 0, 0, 0, 0, 0, 0, 0, 0, 0, 0, 0, 0, 0, 0, 0, 0, 0, 0, 0])
me_circle_007.materials.append(mat_blackmetal)
me_circle_007.materials.append(mat_roof)
me_circle_007.use_remesh_preserve_volume = False
me_circle_007.use_remesh_preserve_attributes = False
me_circle_007.use_mirror_vertex_groups = False
me_circle_007.update()
me_circle_006 = bpy.data.meshes.new('Circle.006')
me_circle_006.from_pydata([(4.683, 0.7828, -0.74), (4.733, 0.7222, -0.74), (4.77, 0.6531, -0.74), (4.792, 0.578, -0.74), (4.8, 0.5, -0.74), (4.792, 0.422, -0.74), (4.77, 0.3469, -0.74), (4.733, 0.2778, -0.74), (4.683, 0.2172, -0.74), (4.622, 0.1674, -0.74), (4.553, 0.1304, -0.74), (4.478, 0.1077, -0.74), (4.4, 0.1, -0.74), (4.322, 0.1077, -0.74), (4.247, 0.1304, -0.74), (4.178, 0.1674, -0.74), (4.117, 0.2172, -0.74), (4.067, 0.2778, -0.74), (4.03, 0.3469, -0.74), (4.008, 0.422, -0.74), (4.0, 0.5, -0.74), (4.008, 0.578, -0.74), (4.03, 0.6531, -0.74), (4.067, 0.7222, -0.74), (4.117, 0.7828, -0.74), (4.178, 0.8326, -0.74), (4.247, 0.8696, -0.74), (4.322, 0.8923, -0.74), (4.4, 0.9, -0.74), (4.478, 0.8923, -0.74), (4.553, 0.8696, -0.74), (4.622, 0.8326, -0.74), (4.683, 0.7828, -0.8), (4.733, 0.7222, -0.8), (4.77, 0.6531, -0.8), (4.792, 0.578, -0.8), (4.8, 0.5, -0.8), (4.792, 0.422, -0.8), (4.77, 0.3469, -0.8), (4.733, 0.2778, -0.8), (4.683, 0.2172, -0.8), (4.622, 0.1674, -0.8), (4.553, 0.1304, -0.8), (4.478, 0.1077, -0.8), (4.4, 0.1, -0.8), (4.322, 0.1077, -0.8), (4.247, 0.1304, -0.8), (4.178, 0.1674, -0.8), (4.117, 0.2172, -0.8), (4.067, 0.2778, -0.8), (4.03, 0.3469, -0.8), (4.008, 0.422, -0.8), (4.0, 0.5, -0.8), (4.008, 0.578, -0.8), (4.03, 0.6531, -0.8), (4.067, 0.7222, -0.8), (4.117, 0.7828, -0.8), (4.178, 0.8326, -0.8), (4.247, 0.8696, -0.8), (4.322, 0.8923, -0.8), (4.4, 0.9, -0.8), (4.478, 0.8923, -0.8), (4.553, 0.8696, -0.8), (4.622, 0.8326, -0.8)], [], [(1, 0, 32, 33), (2, 1, 33, 34), (3, 2, 34, 35), (4, 3, 35, 36), (5, 4, 36, 37), (6, 5, 37, 38), (7, 6, 38, 39), (8, 7, 39, 40), (9, 8, 40, 41), (10, 9, 41, 42), (11, 10, 42, 43), (12, 11, 43, 44), (13, 12, 44, 45), (14, 13, 45, 46), (15, 14, 46, 47), (16, 15, 47, 48), (17, 16, 48, 49), (18, 17, 49, 50), (19, 18, 50, 51), (20, 19, 51, 52), (21, 20, 52, 53), (22, 21, 53, 54), (23, 22, 54, 55), (24, 23, 55, 56), (25, 24, 56, 57), (26, 25, 57, 58), (27, 26, 58, 59), (28, 27, 59, 60), (29, 28, 60, 61), (30, 29, 61, 62), (31, 30, 62, 63), (31, 0, 32, 63), (61, 60, 59), (61, 59, 58), (62, 61, 58), (62, 58, 57), (63, 62, 57), (63, 57, 56), (32, 63, 56), (32, 56, 55), (33, 32, 55), (33, 55, 54), (34, 33, 54), (34, 54, 53), (35, 34, 53), (35, 53, 52), (36, 35, 52), (36, 52, 51), (37, 36, 51), (37, 51, 50), (38, 37, 50), (38, 50, 49), (39, 38, 49), (39, 49, 48), (40, 39, 48), (40, 48, 47), (41, 40, 47), (41, 47, 46), (42, 41, 46), (42, 46, 45), (43, 42, 45), (43, 45, 44), (29, 28, 27), (29, 27, 26), (30, 29, 26), (30, 26, 25), (31, 30, 25), (31, 25, 24), (0, 31, 24), (0, 24, 23), (1, 0, 23), (1, 23, 22), (2, 1, 22), (2, 22, 21), (3, 2, 21), (3, 21, 20), (4, 3, 20), (4, 20, 19), (5, 4, 19), (5, 19, 18), (6, 5, 18), (6, 18, 17), (7, 6, 17), (7, 17, 16), (8, 7, 16), (8, 16, 15), (9, 8, 15), (9, 15, 14), (10, 9, 14), (10, 14, 13), (11, 10, 13), (11, 13, 12)])
me_circle_006.polygons.foreach_set('material_index', [1, 1, 1, 1, 1, 1, 1, 1, 1, 1, 1, 1, 1, 1, 1, 1, 1, 1, 1, 1, 1, 1, 1, 1, 1, 1, 1, 1, 1, 1, 1, 1, 0, 0, 0, 0, 0, 0, 0, 0, 0, 0, 0, 0, 0, 0, 0, 0, 0, 0, 0, 0, 0, 0, 0, 0, 0, 0, 0, 0, 0, 0, 0, 0, 0, 0, 0, 0, 0, 0, 0, 0, 0, 0, 0, 0, 0, 0, 0, 0, 0, 0, 0, 0, 0, 0, 0, 0, 0, 0, 0, 0])
me_circle_006.materials.append(mat_blackmetal)
me_circle_006.materials.append(mat_roof)
me_circle_006.use_remesh_preserve_volume = False
me_circle_006.use_remesh_preserve_attributes = False
me_circle_006.use_mirror_vertex_groups = False
me_circle_006.update()
me_circle_005 = bpy.data.meshes.new('Circle.005')
me_circle_005.from_pydata([(4.683, 0.7828, 0.8), (4.733, 0.7222, 0.8), (4.77, 0.6531, 0.8), (4.792, 0.578, 0.8), (4.8, 0.5, 0.8), (4.792, 0.422, 0.8), (4.77, 0.3469, 0.8), (4.733, 0.2778, 0.8), (4.683, 0.2172, 0.8), (4.622, 0.1674, 0.8), (4.553, 0.1304, 0.8), (4.478, 0.1077, 0.8), (4.4, 0.1, 0.8), (4.322, 0.1077, 0.8), (4.247, 0.1304, 0.8), (4.178, 0.1674, 0.8), (4.117, 0.2172, 0.8), (4.067, 0.2778, 0.8), (4.03, 0.3469, 0.8), (4.008, 0.422, 0.8), (4.0, 0.5, 0.8), (4.008, 0.578, 0.8), (4.03, 0.6531, 0.8), (4.067, 0.7222, 0.8), (4.117, 0.7828, 0.8), (4.178, 0.8326, 0.8), (4.247, 0.8696, 0.8), (4.322, 0.8923, 0.8), (4.4, 0.9, 0.8), (4.478, 0.8923, 0.8), (4.553, 0.8696, 0.8), (4.622, 0.8326, 0.8), (4.683, 0.7828, 0.74), (4.733, 0.7222, 0.74), (4.77, 0.6531, 0.74), (4.792, 0.578, 0.74), (4.8, 0.5, 0.74), (4.792, 0.422, 0.74), (4.77, 0.3469, 0.74), (4.733, 0.2778, 0.74), (4.683, 0.2172, 0.74), (4.622, 0.1674, 0.74), (4.553, 0.1304, 0.74), (4.478, 0.1077, 0.74), (4.4, 0.1, 0.74), (4.322, 0.1077, 0.74), (4.247, 0.1304, 0.74), (4.178, 0.1674, 0.74), (4.117, 0.2172, 0.74), (4.067, 0.2778, 0.74), (4.03, 0.3469, 0.74), (4.008, 0.422, 0.74), (4.0, 0.5, 0.74), (4.008, 0.578, 0.74), (4.03, 0.6531, 0.74), (4.067, 0.7222, 0.74), (4.117, 0.7828, 0.74), (4.178, 0.8326, 0.74), (4.247, 0.8696, 0.74), (4.322, 0.8923, 0.74), (4.4, 0.9, 0.74), (4.478, 0.8923, 0.74), (4.553, 0.8696, 0.74), (4.622, 0.8326, 0.74)], [], [(1, 0, 32, 33), (2, 1, 33, 34), (3, 2, 34, 35), (4, 3, 35, 36), (5, 4, 36, 37), (6, 5, 37, 38), (7, 6, 38, 39), (8, 7, 39, 40), (9, 8, 40, 41), (10, 9, 41, 42), (11, 10, 42, 43), (12, 11, 43, 44), (13, 12, 44, 45), (14, 13, 45, 46), (15, 14, 46, 47), (16, 15, 47, 48), (17, 16, 48, 49), (18, 17, 49, 50), (19, 18, 50, 51), (20, 19, 51, 52), (21, 20, 52, 53), (22, 21, 53, 54), (23, 22, 54, 55), (24, 23, 55, 56), (25, 24, 56, 57), (26, 25, 57, 58), (27, 26, 58, 59), (28, 27, 59, 60), (29, 28, 60, 61), (30, 29, 61, 62), (31, 30, 62, 63), (31, 0, 32, 63), (61, 60, 59), (61, 59, 58), (62, 61, 58), (62, 58, 57), (63, 62, 57), (63, 57, 56), (32, 63, 56), (32, 56, 55), (33, 32, 55), (33, 55, 54), (34, 33, 54), (34, 54, 53), (35, 34, 53), (35, 53, 52), (36, 35, 52), (36, 52, 51), (37, 36, 51), (37, 51, 50), (38, 37, 50), (38, 50, 49), (39, 38, 49), (39, 49, 48), (40, 39, 48), (40, 48, 47), (41, 40, 47), (41, 47, 46), (42, 41, 46), (42, 46, 45), (43, 42, 45), (43, 45, 44), (29, 28, 27), (29, 27, 26), (30, 29, 26), (30, 26, 25), (31, 30, 25), (31, 25, 24), (0, 31, 24), (0, 24, 23), (1, 0, 23), (1, 23, 22), (2, 1, 22), (2, 22, 21), (3, 2, 21), (3, 21, 20), (4, 3, 20), (4, 20, 19), (5, 4, 19), (5, 19, 18), (6, 5, 18), (6, 18, 17), (7, 6, 17), (7, 17, 16), (8, 7, 16), (8, 16, 15), (9, 8, 15), (9, 15, 14), (10, 9, 14), (10, 14, 13), (11, 10, 13), (11, 13, 12)])
me_circle_005.polygons.foreach_set('material_index', [1, 1, 1, 1, 1, 1, 1, 1, 1, 1, 1, 1, 1, 1, 1, 1, 1, 1, 1, 1, 1, 1, 1, 1, 1, 1, 1, 1, 1, 1, 1, 1, 0, 0, 0, 0, 0, 0, 0, 0, 0, 0, 0, 0, 0, 0, 0, 0, 0, 0, 0, 0, 0, 0, 0, 0, 0, 0, 0, 0, 0, 0, 0, 0, 0, 0, 0, 0, 0, 0, 0, 0, 0, 0, 0, 0, 0, 0, 0, 0, 0, 0, 0, 0, 0, 0, 0, 0, 0, 0, 0, 0])
me_circle_005.materials.append(mat_blackmetal)
me_circle_005.materials.append(mat_roof)
me_circle_005.use_remesh_preserve_volume = False
me_circle_005.use_remesh_preserve_attributes = False
me_circle_005.use_mirror_vertex_groups = False
me_circle_005.update()
me_circle_004 = bpy.data.meshes.new('Circle.004')
me_circle_004.from_pydata([(-1.317, 0.7828, 0.8), (-1.267, 0.7222, 0.8), (-1.23, 0.6531, 0.8), (-1.208, 0.578, 0.8), (-1.2, 0.5, 0.8), (-1.208, 0.422, 0.8), (-1.23, 0.3469, 0.8), (-1.267, 0.2778, 0.8), (-1.317, 0.2172, 0.8), (-1.378, 0.1674, 0.8), (-1.447, 0.1304, 0.8), (-1.522, 0.1077, 0.8), (-1.6, 0.1, 0.8), (-1.678, 0.1077, 0.8), (-1.753, 0.1304, 0.8), (-1.822, 0.1674, 0.8), (-1.883, 0.2172, 0.8), (-1.933, 0.2778, 0.8), (-1.97, 0.3469, 0.8), (-1.992, 0.422, 0.8), (-2.0, 0.5, 0.8), (-1.992, 0.578, 0.8), (-1.97, 0.6531, 0.8), (-1.933, 0.7222, 0.8), (-1.883, 0.7828, 0.8), (-1.822, 0.8326, 0.8), (-1.753, 0.8696, 0.8), (-1.678, 0.8923, 0.8), (-1.6, 0.9, 0.8), (-1.522, 0.8923, 0.8), (-1.447, 0.8696, 0.8), (-1.378, 0.8326, 0.8), (-1.317, 0.7828, 0.74), (-1.267, 0.7222, 0.74), (-1.23, 0.6531, 0.74), (-1.208, 0.578, 0.74), (-1.2, 0.5, 0.74), (-1.208, 0.422, 0.74), (-1.23, 0.3469, 0.74), (-1.267, 0.2778, 0.74), (-1.317, 0.2172, 0.74), (-1.378, 0.1674, 0.74), (-1.447, 0.1304, 0.74), (-1.522, 0.1077, 0.74), (-1.6, 0.1, 0.74), (-1.678, 0.1077, 0.74), (-1.753, 0.1304, 0.74), (-1.822, 0.1674, 0.74), (-1.883, 0.2172, 0.74), (-1.933, 0.2778, 0.74), (-1.97, 0.3469, 0.74), (-1.992, 0.422, 0.74), (-2.0, 0.5, 0.74), (-1.992, 0.578, 0.74), (-1.97, 0.6531, 0.74), (-1.933, 0.7222, 0.74), (-1.883, 0.7828, 0.74), (-1.822, 0.8326, 0.74), (-1.753, 0.8696, 0.74), (-1.678, 0.8923, 0.74), (-1.6, 0.9, 0.74), (-1.522, 0.8923, 0.74), (-1.447, 0.8696, 0.74), (-1.378, 0.8326, 0.74)], [], [(1, 0, 32, 33), (2, 1, 33, 34), (3, 2, 34, 35), (4, 3, 35, 36), (5, 4, 36, 37), (6, 5, 37, 38), (7, 6, 38, 39), (8, 7, 39, 40), (9, 8, 40, 41), (10, 9, 41, 42), (11, 10, 42, 43), (12, 11, 43, 44), (13, 12, 44, 45), (14, 13, 45, 46), (15, 14, 46, 47), (16, 15, 47, 48), (17, 16, 48, 49), (18, 17, 49, 50), (19, 18, 50, 51), (20, 19, 51, 52), (21, 20, 52, 53), (22, 21, 53, 54), (23, 22, 54, 55), (24, 23, 55, 56), (25, 24, 56, 57), (26, 25, 57, 58), (27, 26, 58, 59), (28, 27, 59, 60), (29, 28, 60, 61), (30, 29, 61, 62), (31, 30, 62, 63), (31, 0, 32, 63), (61, 60, 59), (61, 59, 58), (62, 61, 58), (62, 58, 57), (63, 62, 57), (63, 57, 56), (32, 63, 56), (32, 56, 55), (33, 32, 55), (33, 55, 54), (34, 33, 54), (34, 54, 53), (35, 34, 53), (35, 53, 52), (36, 35, 52), (36, 52, 51), (37, 36, 51), (37, 51, 50), (38, 37, 50), (38, 50, 49), (39, 38, 49), (39, 49, 48), (40, 39, 48), (40, 48, 47), (41, 40, 47), (41, 47, 46), (42, 41, 46), (42, 46, 45), (43, 42, 45), (43, 45, 44), (29, 28, 27), (29, 27, 26), (30, 29, 26), (30, 26, 25), (31, 30, 25), (31, 25, 24), (0, 31, 24), (0, 24, 23), (1, 0, 23), (1, 23, 22), (2, 1, 22), (2, 22, 21), (3, 2, 21), (3, 21, 20), (4, 3, 20), (4, 20, 19), (5, 4, 19), (5, 19, 18), (6, 5, 18), (6, 18, 17), (7, 6, 17), (7, 17, 16), (8, 7, 16), (8, 16, 15), (9, 8, 15), (9, 15, 14), (10, 9, 14), (10, 14, 13), (11, 10, 13), (11, 13, 12)])
me_circle_004.polygons.foreach_set('material_index', [1, 1, 1, 1, 1, 1, 1, 1, 1, 1, 1, 1, 1, 1, 1, 1, 1, 1, 1, 1, 1, 1, 1, 1, 1, 1, 1, 1, 1, 1, 1, 1, 0, 0, 0, 0, 0, 0, 0, 0, 0, 0, 0, 0, 0, 0, 0, 0, 0, 0, 0, 0, 0, 0, 0, 0, 0, 0, 0, 0, 0, 0, 0, 0, 0, 0, 0, 0, 0, 0, 0, 0, 0, 0, 0, 0, 0, 0, 0, 0, 0, 0, 0, 0, 0, 0, 0, 0, 0, 0, 0, 0])
me_circle_004.materials.append(mat_blackmetal)
me_circle_004.materials.append(mat_roof)
me_circle_004.use_remesh_preserve_volume = False
me_circle_004.use_remesh_preserve_attributes = False
me_circle_004.use_mirror_vertex_groups = False
me_circle_004.update()
me_circle_003 = bpy.data.meshes.new('Circle.003')
me_circle_003.from_pydata([(-1.317, 0.7828, -0.74), (-1.267, 0.7222, -0.74), (-1.23, 0.6531, -0.74), (-1.208, 0.578, -0.74), (-1.2, 0.5, -0.74), (-1.208, 0.422, -0.74), (-1.23, 0.3469, -0.74), (-1.267, 0.2778, -0.74), (-1.317, 0.2172, -0.74), (-1.378, 0.1674, -0.74), (-1.447, 0.1304, -0.74), (-1.522, 0.1077, -0.74), (-1.6, 0.1, -0.74), (-1.678, 0.1077, -0.74), (-1.753, 0.1304, -0.74), (-1.822, 0.1674, -0.74), (-1.883, 0.2172, -0.74), (-1.933, 0.2778, -0.74), (-1.97, 0.3469, -0.74), (-1.992, 0.422, -0.74), (-2.0, 0.5, -0.74), (-1.992, 0.578, -0.74), (-1.97, 0.6531, -0.74), (-1.933, 0.7222, -0.74), (-1.883, 0.7828, -0.74), (-1.822, 0.8326, -0.74), (-1.753, 0.8696, -0.74), (-1.678, 0.8923, -0.74), (-1.6, 0.9, -0.74), (-1.522, 0.8923, -0.74), (-1.447, 0.8696, -0.74), (-1.378, 0.8326, -0.74), (-1.317, 0.7828, -0.8), (-1.267, 0.7222, -0.8), (-1.23, 0.6531, -0.8), (-1.208, 0.578, -0.8), (-1.2, 0.5, -0.8), (-1.208, 0.422, -0.8), (-1.23, 0.3469, -0.8), (-1.267, 0.2778, -0.8), (-1.317, 0.2172, -0.8), (-1.378, 0.1674, -0.8), (-1.447, 0.1304, -0.8), (-1.522, 0.1077, -0.8), (-1.6, 0.1, -0.8), (-1.678, 0.1077, -0.8), (-1.753, 0.1304, -0.8), (-1.822, 0.1674, -0.8), (-1.883, 0.2172, -0.8), (-1.933, 0.2778, -0.8), (-1.97, 0.3469, -0.8), (-1.992, 0.422, -0.8), (-2.0, 0.5, -0.8), (-1.992, 0.578, -0.8), (-1.97, 0.6531, -0.8), (-1.933, 0.7222, -0.8), (-1.883, 0.7828, -0.8), (-1.822, 0.8326, -0.8), (-1.753, 0.8696, -0.8), (-1.678, 0.8923, -0.8), (-1.6, 0.9, -0.8), (-1.522, 0.8923, -0.8), (-1.447, 0.8696, -0.8), (-1.378, 0.8326, -0.8)], [], [(1, 0, 32, 33), (2, 1, 33, 34), (3, 2, 34, 35), (4, 3, 35, 36), (5, 4, 36, 37), (6, 5, 37, 38), (7, 6, 38, 39), (8, 7, 39, 40), (9, 8, 40, 41), (10, 9, 41, 42), (11, 10, 42, 43), (12, 11, 43, 44), (13, 12, 44, 45), (14, 13, 45, 46), (15, 14, 46, 47), (16, 15, 47, 48), (17, 16, 48, 49), (18, 17, 49, 50), (19, 18, 50, 51), (20, 19, 51, 52), (21, 20, 52, 53), (22, 21, 53, 54), (23, 22, 54, 55), (24, 23, 55, 56), (25, 24, 56, 57), (26, 25, 57, 58), (27, 26, 58, 59), (28, 27, 59, 60), (29, 28, 60, 61), (30, 29, 61, 62), (31, 30, 62, 63), (31, 0, 32, 63), (61, 60, 59), (61, 59, 58), (62, 61, 58), (62, 58, 57), (63, 62, 57), (63, 57, 56), (32, 63, 56), (32, 56, 55), (33, 32, 55), (33, 55, 54), (34, 33, 54), (34, 54, 53), (35, 34, 53), (35, 53, 52), (36, 35, 52), (36, 52, 51), (37, 36, 51), (37, 51, 50), (38, 37, 50), (38, 50, 49), (39, 38, 49), (39, 49, 48), (40, 39, 48), (40, 48, 47), (41, 40, 47), (41, 47, 46), (42, 41, 46), (42, 46, 45), (43, 42, 45), (43, 45, 44), (29, 28, 27), (29, 27, 26), (30, 29, 26), (30, 26, 25), (31, 30, 25), (31, 25, 24), (0, 31, 24), (0, 24, 23), (1, 0, 23), (1, 23, 22), (2, 1, 22), (2, 22, 21), (3, 2, 21), (3, 21, 20), (4, 3, 20), (4, 20, 19), (5, 4, 19), (5, 19, 18), (6, 5, 18), (6, 18, 17), (7, 6, 17), (7, 17, 16), (8, 7, 16), (8, 16, 15), (9, 8, 15), (9, 15, 14), (10, 9, 14), (10, 14, 13), (11, 10, 13), (11, 13, 12)])
me_circle_003.polygons.foreach_set('material_index', [1, 1, 1, 1, 1, 1, 1, 1, 1, 1, 1, 1, 1, 1, 1, 1, 1, 1, 1, 1, 1, 1, 1, 1, 1, 1, 1, 1, 1, 1, 1, 1, 0, 0, 0, 0, 0, 0, 0, 0, 0, 0, 0, 0, 0, 0, 0, 0, 0, 0, 0, 0, 0, 0, 0, 0, 0, 0, 0, 0, 0, 0, 0, 0, 0, 0, 0, 0, 0, 0, 0, 0, 0, 0, 0, 0, 0, 0, 0, 0, 0, 0, 0, 0, 0, 0, 0, 0, 0, 0, 0, 0])
me_circle_003.materials.append(mat_blackmetal)
me_circle_003.materials.append(mat_roof)
me_circle_003.use_remesh_preserve_volume = False
me_circle_003.use_remesh_preserve_attributes = False
me_circle_003.use_mirror_vertex_groups = False
me_circle_003.update()
me_circle_002 = bpy.data.meshes.new('Circle.002')
me_circle_002.from_pydata([(-3.117, 0.7828, -0.74), (-3.067, 0.7222, -0.74), (-3.03, 0.6531, -0.74), (-3.008, 0.578, -0.74), (-3.0, 0.5, -0.74), (-3.008, 0.422, -0.74), (-3.03, 0.3469, -0.74), (-3.067, 0.2778, -0.74), (-3.117, 0.2172, -0.74), (-3.178, 0.1674, -0.74), (-3.247, 0.1304, -0.74), (-3.322, 0.1077, -0.74), (-3.4, 0.1, -0.74), (-3.478, 0.1077, -0.74), (-3.553, 0.1304, -0.74), (-3.622, 0.1674, -0.74), (-3.683, 0.2172, -0.74), (-3.733, 0.2778, -0.74), (-3.77, 0.3469, -0.74), (-3.792, 0.422, -0.74), (-3.8, 0.5, -0.74), (-3.792, 0.578, -0.74), (-3.77, 0.6531, -0.74), (-3.733, 0.7222, -0.74), (-3.683, 0.7828, -0.74), (-3.622, 0.8326, -0.74), (-3.553, 0.8696, -0.74), (-3.478, 0.8923, -0.74), (-3.4, 0.9, -0.74), (-3.322, 0.8923, -0.74), (-3.247, 0.8696, -0.74), (-3.178, 0.8326, -0.74), (-3.117, 0.7828, -0.8), (-3.067, 0.7222, -0.8), (-3.03, 0.6531, -0.8), (-3.008, 0.578, -0.8), (-3.0, 0.5, -0.8), (-3.008, 0.422, -0.8), (-3.03, 0.3469, -0.8), (-3.067, 0.2778, -0.8), (-3.117, 0.2172, -0.8), (-3.178, 0.1674, -0.8), (-3.247, 0.1304, -0.8), (-3.322, 0.1077, -0.8), (-3.4, 0.1, -0.8), (-3.478, 0.1077, -0.8), (-3.553, 0.1304, -0.8), (-3.622, 0.1674, -0.8), (-3.683, 0.2172, -0.8), (-3.733, 0.2778, -0.8), (-3.77, 0.3469, -0.8), (-3.792, 0.422, -0.8), (-3.8, 0.5, -0.8), (-3.792, 0.578, -0.8), (-3.77, 0.6531, -0.8), (-3.733, 0.7222, -0.8), (-3.683, 0.7828, -0.8), (-3.622, 0.8326, -0.8), (-3.553, 0.8696, -0.8), (-3.478, 0.8923, -0.8), (-3.4, 0.9, -0.8), (-3.322, 0.8923, -0.8), (-3.247, 0.8696, -0.8), (-3.178, 0.8326, -0.8)], [], [(1, 0, 32, 33), (2, 1, 33, 34), (3, 2, 34, 35), (4, 3, 35, 36), (5, 4, 36, 37), (6, 5, 37, 38), (7, 6, 38, 39), (8, 7, 39, 40), (9, 8, 40, 41), (10, 9, 41, 42), (11, 10, 42, 43), (12, 11, 43, 44), (13, 12, 44, 45), (14, 13, 45, 46), (15, 14, 46, 47), (16, 15, 47, 48), (17, 16, 48, 49), (18, 17, 49, 50), (19, 18, 50, 51), (20, 19, 51, 52), (21, 20, 52, 53), (22, 21, 53, 54), (23, 22, 54, 55), (24, 23, 55, 56), (25, 24, 56, 57), (26, 25, 57, 58), (27, 26, 58, 59), (28, 27, 59, 60), (29, 28, 60, 61), (30, 29, 61, 62), (31, 30, 62, 63), (31, 0, 32, 63), (61, 60, 59), (61, 59, 58), (62, 61, 58), (62, 58, 57), (63, 62, 57), (63, 57, 56), (32, 63, 56), (32, 56, 55), (33, 32, 55), (33, 55, 54), (34, 33, 54), (34, 54, 53), (35, 34, 53), (35, 53, 52), (36, 35, 52), (36, 52, 51), (37, 36, 51), (37, 51, 50), (38, 37, 50), (38, 50, 49), (39, 38, 49), (39, 49, 48), (40, 39, 48), (40, 48, 47), (41, 40, 47), (41, 47, 46), (42, 41, 46), (42, 46, 45), (43, 42, 45), (43, 45, 44), (29, 28, 27), (29, 27, 26), (30, 29, 26), (30, 26, 25), (31, 30, 25), (31, 25, 24), (0, 31, 24), (0, 24, 23), (1, 0, 23), (1, 23, 22), (2, 1, 22), (2, 22, 21), (3, 2, 21), (3, 21, 20), (4, 3, 20), (4, 20, 19), (5, 4, 19), (5, 19, 18), (6, 5, 18), (6, 18, 17), (7, 6, 17), (7, 17, 16), (8, 7, 16), (8, 16, 15), (9, 8, 15), (9, 15, 14), (10, 9, 14), (10, 14, 13), (11, 10, 13), (11, 13, 12)])
me_circle_002.polygons.foreach_set('material_index', [1, 1, 1, 1, 1, 1, 1, 1, 1, 1, 1, 1, 1, 1, 1, 1, 1, 1, 1, 1, 1, 1, 1, 1, 1, 1, 1, 1, 1, 1, 1, 1, 0, 0, 0, 0, 0, 0, 0, 0, 0, 0, 0, 0, 0, 0, 0, 0, 0, 0, 0, 0, 0, 0, 0, 0, 0, 0, 0, 0, 0, 0, 0, 0, 0, 0, 0, 0, 0, 0, 0, 0, 0, 0, 0, 0, 0, 0, 0, 0, 0, 0, 0, 0, 0, 0, 0, 0, 0, 0, 0, 0])
me_circle_002.materials.append(mat_blackmetal)
me_circle_002.materials.append(mat_roof)
me_circle_002.use_remesh_preserve_volume = False
me_circle_002.use_remesh_preserve_attributes = False
me_circle_002.use_mirror_vertex_groups = False
me_circle_002.update()
me_circle = bpy.data.meshes.new('Circle')
me_circle.from_pydata([(-3.117, 0.7828, 0.8), (-3.067, 0.7222, 0.8), (-3.03, 0.6531, 0.8), (-3.008, 0.578, 0.8), (-3.0, 0.5, 0.8), (-3.008, 0.422, 0.8), (-3.03, 0.3469, 0.8), (-3.067, 0.2778, 0.8), (-3.117, 0.2172, 0.8), (-3.178, 0.1674, 0.8), (-3.247, 0.1304, 0.8), (-3.322, 0.1077, 0.8), (-3.4, 0.1, 0.8), (-3.478, 0.1077, 0.8), (-3.553, 0.1304, 0.8), (-3.622, 0.1674, 0.8), (-3.683, 0.2172, 0.8), (-3.733, 0.2778, 0.8), (-3.77, 0.3469, 0.8), (-3.792, 0.422, 0.8), (-3.8, 0.5, 0.8), (-3.792, 0.578, 0.8), (-3.77, 0.6531, 0.8), (-3.733, 0.7222, 0.8), (-3.683, 0.7828, 0.8), (-3.622, 0.8326, 0.8), (-3.553, 0.8696, 0.8), (-3.478, 0.8923, 0.8), (-3.4, 0.9, 0.8), (-3.322, 0.8923, 0.8), (-3.247, 0.8696, 0.8), (-3.178, 0.8326, 0.8), (-3.117, 0.7828, 0.74), (-3.067, 0.7222, 0.74), (-3.03, 0.6531, 0.74), (-3.008, 0.578, 0.74), (-3.0, 0.5, 0.74), (-3.008, 0.422, 0.74), (-3.03, 0.3469, 0.74), (-3.067, 0.2778, 0.74), (-3.117, 0.2172, 0.74), (-3.178, 0.1674, 0.74), (-3.247, 0.1304, 0.74), (-3.322, 0.1077, 0.74), (-3.4, 0.1, 0.74), (-3.478, 0.1077, 0.74), (-3.553, 0.1304, 0.74), (-3.622, 0.1674, 0.74), (-3.683, 0.2172, 0.74), (-3.733, 0.2778, 0.74), (-3.77, 0.3469, 0.74), (-3.792, 0.422, 0.74), (-3.8, 0.5, 0.74), (-3.792, 0.578, 0.74), (-3.77, 0.6531, 0.74), (-3.733, 0.7222, 0.74), (-3.683, 0.7828, 0.74), (-3.622, 0.8326, 0.74), (-3.553, 0.8696, 0.74), (-3.478, 0.8923, 0.74), (-3.4, 0.9, 0.74), (-3.322, 0.8923, 0.74), (-3.247, 0.8696, 0.74), (-3.178, 0.8326, 0.74)], [], [(1, 0, 32, 33), (2, 1, 33, 34), (3, 2, 34, 35), (4, 3, 35, 36), (5, 4, 36, 37), (6, 5, 37, 38), (7, 6, 38, 39), (8, 7, 39, 40), (9, 8, 40, 41), (10, 9, 41, 42), (11, 10, 42, 43), (12, 11, 43, 44), (13, 12, 44, 45), (14, 13, 45, 46), (15, 14, 46, 47), (16, 15, 47, 48), (17, 16, 48, 49), (18, 17, 49, 50), (19, 18, 50, 51), (20, 19, 51, 52), (21, 20, 52, 53), (22, 21, 53, 54), (23, 22, 54, 55), (24, 23, 55, 56), (25, 24, 56, 57), (26, 25, 57, 58), (27, 26, 58, 59), (28, 27, 59, 60), (29, 28, 60, 61), (30, 29, 61, 62), (31, 30, 62, 63), (31, 0, 32, 63), (61, 60, 59), (61, 59, 58), (62, 61, 58), (62, 58, 57), (63, 62, 57), (63, 57, 56), (32, 63, 56), (32, 56, 55), (33, 32, 55), (33, 55, 54), (34, 33, 54), (34, 54, 53), (35, 34, 53), (35, 53, 52), (36, 35, 52), (36, 52, 51), (37, 36, 51), (37, 51, 50), (38, 37, 50), (38, 50, 49), (39, 38, 49), (39, 49, 48), (40, 39, 48), (40, 48, 47), (41, 40, 47), (41, 47, 46), (42, 41, 46), (42, 46, 45), (43, 42, 45), (43, 45, 44), (29, 28, 27), (29, 27, 26), (30, 29, 26), (30, 26, 25), (31, 30, 25), (31, 25, 24), (0, 31, 24), (0, 24, 23), (1, 0, 23), (1, 23, 22), (2, 1, 22), (2, 22, 21), (3, 2, 21), (3, 21, 20), (4, 3, 20), (4, 20, 19), (5, 4, 19), (5, 19, 18), (6, 5, 18), (6, 18, 17), (7, 6, 17), (7, 17, 16), (8, 7, 16), (8, 16, 15), (9, 8, 15), (9, 15, 14), (10, 9, 14), (10, 14, 13), (11, 10, 13), (11, 13, 12)])
me_circle.polygons.foreach_set('material_index', [1, 1, 1, 1, 1, 1, 1, 1, 1, 1, 1, 1, 1, 1, 1, 1, 1, 1, 1, 1, 1, 1, 1, 1, 1, 1, 1, 1, 1, 1, 1, 1, 0, 0, 0, 0, 0, 0, 0, 0, 0, 0, 0, 0, 0, 0, 0, 0, 0, 0, 0, 0, 0, 0, 0, 0, 0, 0, 0, 0, 0, 0, 0, 0, 0, 0, 0, 0, 0, 0, 0, 0, 0, 0, 0, 0, 0, 0, 0, 0, 0, 0, 0, 0, 0, 0, 0, 0, 0, 0, 0, 0])
me_circle.materials.append(mat_blackmetal)
me_circle.materials.append(mat_roof)
me_circle.use_remesh_preserve_volume = False
me_circle.use_remesh_preserve_attributes = False
me_circle.use_mirror_vertex_groups = False
me_circle.update()
me_plane = bpy.data.meshes.new('Plane')
me_plane.from_pydata([(-4.0, 0.9, 0.9), (-4.0, 2.4, 1.0), (-4.0, 2.4, -1.0), (-4.0, 0.9, -0.9), (-4.0, 2.6, 0.9143), (-4.0, 2.7, 0.7286), (-4.0, 2.8, 0.3429), (-4.0, 2.8, -0.3429), (-4.0, 2.7, -0.7286), (-4.0, 2.6, -0.9143), (5.0, 2.6, -0.9143), (5.0, 2.7, -0.7286), (5.0, 2.8, -0.3429), (5.0, 2.8, 0.3429), (5.0, 2.7, 0.7286), (5.0, 2.6, 0.9143), (5.0, 0.9, -0.9), (5.0, 2.4, -1.0), (5.0, 2.4, 1.0), (5.0, 0.9, 0.9), (-4.0, 1.043, 1.0), (-4.0, 1.407, 1.0), (-4.0, 1.46, 1.0), (-4.0, 2.133, 1.0), (-4.0, 2.187, 1.0), (-4.0, 2.187, -1.0), (-4.0, 2.133, -1.0), (-4.0, 1.46, -1.0), (-4.0, 1.407, -1.0), (-4.0, 1.043, -1.0), (5.0, 1.043, -1.0), (5.0, 1.407, -1.0), (5.0, 1.46, -1.0), (5.0, 2.133, -1.0), (5.0, 2.187, -1.0), (5.0, 2.187, 1.0), (5.0, 2.133, 1.0), (5.0, 1.46, 1.0), (5.0, 1.407, 1.0), (5.0, 1.043, 1.0), (-4.0, 2.346, 1.0), (-4.0, 2.291, 1.0), (-4.0, 2.346, -1.0), (-4.0, 2.291, -1.0), (5.0, 2.346, -1.0), (5.0, 2.291, -1.0), (5.0, 2.346, 1.0), (5.0, 2.291, 1.0)], [], [(3, 0, 6, 7), (5, 0, 4), (8, 9, 3), (6, 0, 5), (7, 8, 3), (2, 9, 10, 17), (9, 8, 11, 10), (8, 7, 12, 11), (7, 6, 13, 12), (6, 5, 14, 13), (5, 4, 15, 14), (4, 1, 18, 15), (16, 12, 13, 19), (19, 14, 15), (16, 10, 11), (19, 13, 14), (16, 11, 12), (0, 20, 4), (20, 21, 4), (21, 22, 4), (22, 23, 4), (23, 24, 4), (25, 26, 9), (26, 27, 9), (27, 28, 9), (28, 29, 9), (29, 3, 9), (3, 29, 30, 16), (29, 28, 31, 30), (28, 27, 32, 31), (27, 26, 33, 32), (26, 25, 34, 33), (24, 23, 36, 35), (23, 22, 37, 36), (22, 21, 38, 37), (21, 20, 39, 38), (20, 0, 19, 39), (35, 36, 15), (36, 37, 15), (37, 38, 15), (38, 39, 15), (39, 19, 15), (16, 30, 10), (30, 31, 10), (31, 32, 10), (32, 33, 10), (33, 34, 10), (24, 41, 4), (41, 40, 4), (40, 1, 4), (2, 42, 9), (42, 43, 9), (43, 25, 9), (25, 43, 45, 34), (43, 42, 44, 45), (42, 2, 17, 44), (1, 40, 46, 18), (40, 41, 47, 46), (41, 24, 35, 47), (18, 46, 15), (46, 47, 15), (47, 35, 15), (34, 45, 10), (45, 44, 10), (44, 17, 10)])
me_plane.polygons.foreach_set('use_smooth', [0, 0, 0, 0, 0, 1, 1, 1, 1, 1, 1, 1, 0, 0, 0, 0, 0, 0, 0, 0, 0, 0, 0, 0, 0, 0, 0, 0, 0, 0, 0, 0, 0, 0, 0, 0, 0, 0, 0, 0, 0, 0, 0, 0, 0, 0, 0, 0, 0, 0, 0, 0, 0, 0, 0, 0, 0, 0, 0, 0, 0, 0, 0, 0, 0])
me_plane.polygons.foreach_set('material_index', [3, 3, 3, 3, 3, 1, 1, 1, 1, 1, 1, 1, 3, 3, 3, 3, 3, 3, 3, 3, 3, 3, 3, 3, 3, 3, 3, 0, 0, 2, 0, 2, 2, 0, 2, 0, 0, 3, 3, 3, 3, 3, 3, 3, 3, 3, 3, 3, 3, 3, 3, 3, 3, 0, 2, 0, 0, 2, 0, 3, 3, 3, 3, 3, 3])
me_plane.materials.append(mat_maincolour1)
me_plane.materials.append(mat_roof)
me_plane.materials.append(mat_trim)
me_plane.materials.append(mat_blackmetal)
me_plane.use_remesh_preserve_volume = False
me_plane.use_remesh_preserve_attributes = False
me_plane.use_mirror_vertex_groups = False
me_plane.update()
me_sphere = bpy.data.meshes.new('Sphere')
me_sphere.from_pydata([(-1.333e-06, 1.25e-06, 31.62), (-22.88, 16.62, 14.14), (8.74, 26.9, 14.14), (28.28, 4.856e-07, 14.14), (-8.74, 26.9, -14.14), (22.88, 16.62, -14.14), (-28.28, -7.508e-07, -14.14), (1.432e-06, -1.515e-06, -31.62), (-13.45, 9.772, 26.9), (5.137, 15.81, 26.9), (-8.313, 25.58, 16.63), (-26.9, 5.941e-07, 16.63), (16.63, 1.043e-06, 26.9), (21.76, 15.81, 16.63), (-30.08, 9.772, -1.941e-06), (-18.59, 25.58, -2.13e-06), (4.973e-08, 31.62, -1.581e-06), (18.59, 25.58, -5.047e-07), (30.08, 9.772, 6.886e-07), (-21.76, 15.81, -16.63), (8.313, 25.58, -16.63), (26.9, -8.593e-07, -16.63), (-16.63, -1.308e-06, -26.9), (-5.137, 15.81, -26.9), (13.45, 9.772, -26.9), (-24.33, 17.68, -2.035e-06), (-20.73, 21.1, 7.071), (-21.46, 21.63, -2.082e-06), (-19.66, 23.34, 3.536), (-22.53, 19.39, 3.536), (-22.9, 19.65, -2.059e-06), (-20.02, 23.61, -2.106e-06), (-20.2, 22.22, 5.303), (-19.12, 24.46, 1.768), (-21.63, 20.25, 5.303), (-23.43, 18.53, 1.768), (-20.56, 22.49, 1.768), (-21.1, 21.37, 3.536), (-22.0, 20.51, 1.768), (-22.18, 20.64, -2.071e-06), (-20.74, 22.62, -2.094e-06), (-19.93, 22.78, 4.419), (-19.39, 23.9, 2.652), (-22.08, 19.82, 4.419), (-22.98, 18.96, 2.652), (-21.01, 22.06, 0.8839), (-20.11, 22.92, 2.652), (-21.82, 20.38, 3.536), (-20.38, 22.36, 3.536), (-21.73, 21.07, 0.8839), (-22.26, 19.95, 2.652), (-20.29, 23.05, 0.8839), (-19.57, 24.04, 0.8839), (-19.84, 23.48, 1.768), (-20.83, 21.93, 2.652), (-21.55, 20.94, 2.652), (-21.28, 21.5, 1.768), (-23.16, 19.09, 0.8839), (-22.45, 20.08, 0.8839), (-22.71, 19.52, 1.768), (-21.37, 20.81, 4.419), (-20.65, 21.8, 4.419), (-20.92, 21.24, 5.303), (-6.725, 4.886, 29.26), (-18.17, 13.2, 20.52), (2.569, 7.906, 29.26), (6.939, 21.36, 20.52), (0.2137, 26.24, 15.38), (-15.6, 21.1, 15.38), (-24.89, 8.312, 15.38), (-29.18, 4.886, -7.071), (-26.48, 13.2, 7.071), (-13.66, 26.24, -7.071), (4.37, 29.26, 7.071), (-4.37, 29.26, -7.071), (13.66, 26.24, 7.071), (20.73, 21.1, -7.071), (-25.02, 7.906, -15.38), (-15.25, 21.36, -15.38), (-0.2137, 26.24, -15.38), (15.6, 21.1, -15.38), (-22.45, -1.03e-06, -20.52), (-8.313, -1.412e-06, -29.26), (-6.939, 21.36, -20.52), (-2.569, 7.906, -29.26), (18.17, 13.2, -20.52), (6.725, 4.886, -29.26), (-10.88, 17.68, 21.76), (-4.156, 12.79, 26.9), (-1.588, 20.7, 21.76), (-20.17, 4.886, 21.76), (-28.49, 4.886, 8.313), (-4.156, 28.6, 8.313), (-13.45, 25.58, 8.313), (-9.294, 28.6, -1.855e-06), (-25.92, 12.79, -8.313), (-20.17, 20.7, -8.313), (4.156, 28.6, -8.313), (9.294, 28.6, -1.043e-06), (13.45, 25.58, -8.313), (-13.45, 15.81, -21.76), (-19.19, 7.906, -21.76), (-10.88, 7.906, -26.9), (10.88, 17.68, -21.76), (1.588, 20.7, -21.76), (4.156, 12.79, -26.9), (-19.08, 24.81, 0.4419)], [], [(9, 13, 12), (3, 12, 13), (18, 3, 13), (13, 17, 18), (21, 18, 5), (30, 25, 19), (26, 32, 10), (25, 35, 1), (34, 26, 1), (31, 40, 19), (40, 27, 19), (27, 39, 19), (39, 30, 19), (32, 41, 10), (41, 28, 10), (28, 42, 10), (42, 33, 10), (51, 36, 45), (45, 40, 51), (31, 51, 40), (40, 45, 27), (51, 31, 52), (52, 53, 51), (36, 51, 53), (53, 52, 33), (42, 28, 46), (46, 53, 42), (33, 42, 53), (53, 46, 36), (54, 36, 46), (46, 48, 54), (37, 54, 48), (48, 46, 28), (54, 37, 55), (55, 56, 54), (36, 54, 56), (56, 55, 38), (49, 27, 45), (45, 56, 49), (38, 49, 56), (56, 45, 36), (50, 38, 55), (55, 47, 50), (29, 50, 47), (47, 55, 37), (30, 57, 25), (57, 35, 25), (57, 30, 58), (58, 59, 57), (35, 57, 59), (59, 58, 38), (50, 29, 44), (44, 59, 50), (38, 50, 59), (59, 44, 35), (49, 38, 58), (58, 39, 49), (27, 49, 39), (39, 58, 30), (60, 34, 43), (43, 47, 60), (37, 60, 47), (47, 43, 29), (60, 37, 61), (61, 62, 60), (34, 60, 62), (62, 61, 32), (34, 62, 26), (62, 32, 26), (41, 32, 61), (61, 48, 41), (28, 41, 48), (48, 61, 37), (35, 44, 1), (44, 29, 1), (29, 43, 1), (43, 34, 1), (68, 10, 87), (87, 64, 68), (1, 68, 64), (64, 87, 8), (88, 8, 87), (87, 89, 88), (9, 88, 89), (89, 87, 10), (67, 2, 66), (66, 89, 67), (10, 67, 89), (89, 66, 9), (88, 9, 65), (65, 63, 88), (8, 88, 63), (65, 0, 63), (90, 11, 69), (69, 64, 90), (8, 90, 64), (64, 69, 1), (9, 66, 13), (66, 2, 13), (0, 65, 12), (65, 9, 12), (91, 14, 71), (71, 69, 91), (11, 91, 69), (69, 71, 1), (92, 16, 73), (73, 67, 92), (10, 92, 67), (67, 73, 2), (92, 10, 93), (93, 94, 92), (16, 92, 94), (94, 93, 15), (72, 4, 74), (74, 94, 72), (15, 72, 94), (94, 74, 16), (17, 76, 18), (76, 5, 18), (2, 75, 13), (75, 17, 13), (77, 19, 95), (95, 70, 77), (6, 77, 70), (70, 95, 14), (78, 4, 72), (72, 96, 78), (19, 78, 96), (96, 72, 15), (79, 20, 97), (97, 74, 79), (4, 79, 74), (74, 97, 16), (98, 16, 97), (97, 99, 98), (17, 98, 99), (99, 97, 20), (80, 5, 76), (76, 99, 80), (20, 80, 99), (99, 76, 17), (98, 17, 75), (75, 73, 98), (16, 98, 73), (73, 75, 2), (100, 23, 83), (83, 78, 100), (19, 100, 78), (78, 83, 4), (100, 19, 101), (101, 102, 100), (23, 100, 102), (102, 101, 22), (82, 7, 84), (84, 102, 82), (22, 82, 102), (102, 84, 23), (81, 22, 101), (101, 77, 81), (6, 81, 77), (77, 101, 19), (103, 24, 85), (85, 80, 103), (20, 103, 80), (80, 85, 5), (103, 20, 104), (104, 105, 103), (24, 103, 105), (105, 104, 23), (84, 7, 86), (86, 105, 84), (23, 84, 105), (105, 86, 24), (83, 23, 104), (104, 79, 83), (4, 83, 79), (79, 104, 20), (5, 85, 21), (85, 24, 21), (14, 95, 25), (95, 19, 25), (1, 71, 25), (71, 14, 25), (10, 68, 26), (68, 1, 26), (19, 96, 31), (96, 15, 31), (15, 93, 33), (93, 10, 33), (52, 106, 33), (106, 15, 33), (15, 106, 31), (106, 52, 31)])
me_sphere.use_remesh_preserve_volume = False
me_sphere.use_remesh_preserve_attributes = False
me_sphere.use_mirror_vertex_groups = False
me_sphere.update()

# ---- objects
ob_plane_026 = bpy.data.objects.new('Plane.026', me_plane_040)
ob_plane_025 = bpy.data.objects.new('Plane.025', me_plane_039)
ob_plane_024 = bpy.data.objects.new('Plane.024', me_plane_038)
ob_plane_017 = bpy.data.objects.new('Plane.017', me_plane_038)
ob_plane_016 = bpy.data.objects.new('Plane.016', me_plane_037)
ob_plane_015 = bpy.data.objects.new('Plane.015', me_plane_037)
ob_plane_014 = bpy.data.objects.new('Plane.014', me_plane_036)
ob_plane_013 = bpy.data.objects.new('Plane.013', me_plane_036)
ob_plane_012 = bpy.data.objects.new('Plane.012', me_plane_035)
ob_plane_011 = bpy.data.objects.new('Plane.011', me_plane_035)
ob_plane_010 = bpy.data.objects.new('Plane.010', me_plane_034)
ob_plane_008 = bpy.data.objects.new('Plane.008', me_plane_034)
ob_plane_005 = bpy.data.objects.new('Plane.005', me_plane_033)
ob_plane_004 = bpy.data.objects.new('Plane.004', me_plane_033)
ob_plane_003 = bpy.data.objects.new('Plane.003', me_plane_032)
ob_plane_001 = bpy.data.objects.new('Plane.001', me_plane_032)
ob_cube_007 = bpy.data.objects.new('Cube.007', me_cube_007)
ob_cube_006 = bpy.data.objects.new('Cube.006', me_cube_006)
ob_cube_005 = bpy.data.objects.new('Cube.005', me_cube_005)
ob_plane_035 = bpy.data.objects.new('Plane.035', me_plane_015)
ob_plane_023 = bpy.data.objects.new('Plane.023', me_plane_028)
ob_plane_022 = bpy.data.objects.new('Plane.022', me_plane_029)
ob_plane_021 = bpy.data.objects.new('Plane.021', me_plane_030)
ob_plane_020 = bpy.data.objects.new('Plane.020', me_plane_031)
ob_plane_019 = bpy.data.objects.new('Plane.019', me_plane_031)
ob_plane_018 = bpy.data.objects.new('Plane.018', me_plane_030)
ob_plane_007 = bpy.data.objects.new('Plane.007', me_plane_029)
ob_plane_006 = bpy.data.objects.new('Plane.006', me_plane_028)
ob_plane_002 = bpy.data.objects.new('Plane.002', me_plane_024)
ob_plane_009 = bpy.data.objects.new('Plane.009', me_plane_015)
ob_cube_004 = bpy.data.objects.new('Cube.004', me_cube_004)
ob_cube_003 = bpy.data.objects.new('Cube.003', me_cube_003)
ob_cube_002 = bpy.data.objects.new('Cube.002', me_cube_002)
ob_cube_001 = bpy.data.objects.new('Cube.001', me_cube_001)
ob_cube = bpy.data.objects.new('Cube', me_cube)
ob_circle_007 = bpy.data.objects.new('Circle.007', me_circle_008)
ob_circle_006 = bpy.data.objects.new('Circle.006', me_circle_007)
ob_circle_005 = bpy.data.objects.new('Circle.005', me_circle_006)
ob_circle_004 = bpy.data.objects.new('Circle.004', me_circle_005)
ob_circle_003 = bpy.data.objects.new('Circle.003', me_circle_004)
ob_circle_002 = bpy.data.objects.new('Circle.002', me_circle_003)
ob_circle_001 = bpy.data.objects.new('Circle.001', me_circle_002)
ob_circle = bpy.data.objects.new('Circle', me_circle)
ob_plane = bpy.data.objects.new('Plane', me_plane)
ob_camera = bpy.data.objects.new('Camera', cam_camera_001)
ob_sphere = bpy.data.objects.new('Sphere', me_sphere)
ob_lamp_001 = bpy.data.objects.new('Lamp.001', light_lamp)

# ---- transforms, parenting, visibility, modifiers, constraints
ob_plane_026.location = (0.0, 0.0, 0.0)
ob_plane_026.rotation_euler = (1.571, -0.0, 1.571)
ob_plane_026.lock_rotations_4d = False
ob_plane_026.empty_display_type = 'ARROWS'
ob_plane_026.color = (0.0, 0.0, 0.0, 1.0)
ob_plane_026.lineart.crease_threshold = 0.0
ob_plane_025.location = (3.411e-15, 0.0, -4.658e-22)
ob_plane_025.rotation_euler = (1.571, -0.0, 1.571)
ob_plane_025.lock_rotations_4d = False
ob_plane_025.empty_display_type = 'ARROWS'
ob_plane_025.color = (0.0, 0.0, 0.0, 1.0)
ob_plane_025.lineart.crease_threshold = 0.0
ob_plane_024.location = (-3.742e-15, 0.0, -2.937e-22)
ob_plane_024.rotation_euler = (1.571, -0.0, 1.571)
ob_plane_024.scale = (1.0, 1.0, -1.0)
ob_plane_024.lock_rotations_4d = False
ob_plane_024.empty_display_type = 'ARROWS'
ob_plane_024.color = (0.0, 0.0, 0.0, 1.0)
ob_plane_024.lineart.crease_threshold = 0.0
ob_plane_017.location = (4.633e-07, 0.0, -2.025e-14)
ob_plane_017.rotation_euler = (1.571, -0.0, 1.571)
ob_plane_017.lock_rotations_4d = False
ob_plane_017.empty_display_type = 'ARROWS'
ob_plane_017.color = (0.0, 0.0, 0.0, 1.0)
ob_plane_017.lineart.crease_threshold = 0.0
ob_plane_016.location = (-1.019e-14, 4.768e-07, -3.549e-22)
ob_plane_016.rotation_euler = (1.571, -0.0, 1.571)
ob_plane_016.lock_rotations_4d = False
ob_plane_016.empty_display_type = 'ARROWS'
ob_plane_016.color = (0.0, 0.0, 0.0, 1.0)
ob_plane_016.lineart.crease_threshold = 0.0
ob_plane_015.location = (5.682e-07, 4.768e-07, -2.484e-14)
ob_plane_015.rotation_euler = (1.571, -0.0, 1.571)
ob_plane_015.scale = (1.0, 1.0, -1.0)
ob_plane_015.lock_rotations_4d = False
ob_plane_015.empty_display_type = 'ARROWS'
ob_plane_015.color = (0.0, 0.0, 0.0, 1.0)
ob_plane_015.lineart.crease_threshold = 0.0
ob_plane_014.location = (-1.431e-14, 0.0, 3.475e-22)
ob_plane_014.rotation_euler = (1.571, -0.0, 1.571)
ob_plane_014.scale = (1.0, 1.0, -1.0)
ob_plane_014.lock_rotations_4d = False
ob_plane_014.empty_display_type = 'ARROWS'
ob_plane_014.color = (0.0, 0.0, 0.0, 1.0)
ob_plane_014.lineart.crease_threshold = 0.0
ob_plane_013.location = (6.469e-07, 0.0, -2.828e-14)
ob_plane_013.rotation_euler = (1.571, -0.0, 1.571)
ob_plane_013.lock_rotations_4d = False
ob_plane_013.empty_display_type = 'ARROWS'
ob_plane_013.color = (0.0, 0.0, 0.0, 1.0)
ob_plane_013.lineart.crease_threshold = 0.0
ob_plane_012.location = (3.363e-15, 0.0, 3.022e-23)
ob_plane_012.rotation_euler = (1.571, -0.0, 1.571)
ob_plane_012.lock_rotations_4d = False
ob_plane_012.empty_display_type = 'ARROWS'
ob_plane_012.color = (0.0, 0.0, 0.0, 1.0)
ob_plane_012.lineart.crease_threshold = 0.0
ob_plane_011.location = (3.759e-07, 0.0, -1.643e-14)
ob_plane_011.rotation_euler = (1.571, -0.0, 1.571)
ob_plane_011.scale = (1.0, 1.0, -1.0)
ob_plane_011.lock_rotations_4d = False
ob_plane_011.empty_display_type = 'ARROWS'
ob_plane_011.color = (0.0, 0.0, 0.0, 1.0)
ob_plane_011.lineart.crease_threshold = 0.0
ob_plane_010.location = (-1.892e-16, 0.0, -1.333e-22)
ob_plane_010.rotation_euler = (1.571, -0.0, 1.571)
ob_plane_010.scale = (1.0, 1.0, -1.0)
ob_plane_010.lock_rotations_4d = False
ob_plane_010.empty_display_type = 'ARROWS'
ob_plane_010.color = (0.0, 0.0, 0.0, 1.0)
ob_plane_010.lineart.crease_threshold = 0.0
ob_plane_008.location = (2.448e-07, 0.0, -1.07e-14)
ob_plane_008.rotation_euler = (1.571, -0.0, 1.571)
ob_plane_008.lock_rotations_4d = False
ob_plane_008.empty_display_type = 'ARROWS'
ob_plane_008.color = (0.0, 0.0, 0.0, 1.0)
ob_plane_008.lineart.crease_threshold = 0.0
ob_plane_005.location = (9e-16, 0.0, -8.274e-23)
ob_plane_005.rotation_euler = (1.571, -0.0, 1.571)
ob_plane_005.lock_rotations_4d = False
ob_plane_005.empty_display_type = 'ARROWS'
ob_plane_005.color = (0.0, 0.0, 0.0, 1.0)
ob_plane_005.lineart.crease_threshold = 0.0
ob_plane_004.location = (6.12e-08, 0.0, -2.675e-15)
ob_plane_004.rotation_euler = (1.571, -0.0, 1.571)
ob_plane_004.scale = (1.0, 1.0, -1.0)
ob_plane_004.lock_rotations_4d = False
ob_plane_004.empty_display_type = 'ARROWS'
ob_plane_004.color = (0.0, 0.0, 0.0, 1.0)
ob_plane_004.lineart.crease_threshold = 0.0
ob_plane_003.location = (3.6e-15, 0.0, -1.2e-22)
ob_plane_003.rotation_euler = (1.571, -0.0, 1.571)
ob_plane_003.lock_rotations_4d = False
ob_plane_003.empty_display_type = 'ARROWS'
ob_plane_003.color = (0.0, 0.0, 0.0, 1.0)
ob_plane_003.lineart.crease_threshold = 0.0
ob_plane_001.location = (1.574e-07, 0.0, -6.878e-15)
ob_plane_001.rotation_euler = (1.571, -0.0, 1.571)
ob_plane_001.scale = (1.0, 1.0, -1.0)
ob_plane_001.lock_rotations_4d = False
ob_plane_001.empty_display_type = 'ARROWS'
ob_plane_001.color = (0.0, 0.0, 0.0, 1.0)
ob_plane_001.lineart.crease_threshold = 0.0
ob_cube_007.location = (4.301e-23, 0.0, -3.946e-25)
ob_cube_007.rotation_euler = (1.571, -0.0, 1.571)
ob_cube_007.lock_rotations_4d = False
ob_cube_007.empty_display_type = 'ARROWS'
ob_cube_007.color = (0.0, 0.0, 0.0, 1.0)
ob_cube_007.lineart.crease_threshold = 0.0
ob_cube_006.location = (0.0, 0.0, 0.0)
ob_cube_006.rotation_euler = (1.571, -0.0, -0.0)
ob_cube_006.lock_rotations_4d = False
ob_cube_006.empty_display_type = 'ARROWS'
ob_cube_006.color = (0.0, 0.0, 0.0, 1.0)
ob_cube_006.lineart.crease_threshold = 0.0
ob_cube_005.location = (0.0, 0.0, 0.0)
ob_cube_005.rotation_euler = (1.571, -0.0, -0.0)
ob_cube_005.lock_rotations_4d = False
ob_cube_005.empty_display_type = 'ARROWS'
ob_cube_005.color = (0.0, 0.0, 0.0, 1.0)
ob_cube_005.lineart.crease_threshold = 0.0
ob_plane_035.location = (1.183e-17, 0.0, 8.233e-24)
ob_plane_035.rotation_euler = (1.571, -0.0, 1.571)
ob_plane_035.scale = (1.0, 1.0, -1.0)
ob_plane_035.lock_rotations_4d = False
ob_plane_035.empty_display_type = 'ARROWS'
ob_plane_035.color = (0.0, 0.0, 0.0, 1.0)
ob_plane_035.lineart.crease_threshold = 0.0
ob_plane_023.location = (-4.731e-17, 0.0, 7.097e-23)
ob_plane_023.rotation_euler = (1.571, -0.0, 1.571)
ob_plane_023.scale = (1.0, 1.0, -1.0)
ob_plane_023.lock_rotations_4d = False
ob_plane_023.empty_display_type = 'ARROWS'
ob_plane_023.color = (0.0, 0.0, 0.0, 1.0)
ob_plane_023.lineart.crease_threshold = 0.0
ob_plane_022.location = (-1.183e-17, 0.0, -8.233e-24)
ob_plane_022.rotation_euler = (1.571, -0.0, 1.571)
ob_plane_022.scale = (1.0, 1.0, -1.0)
ob_plane_022.lock_rotations_4d = False
ob_plane_022.empty_display_type = 'ARROWS'
ob_plane_022.color = (0.0, 0.0, 0.0, 1.0)
ob_plane_022.lineart.crease_threshold = 0.0
ob_plane_021.location = (-1.183e-17, 0.0, -8.233e-24)
ob_plane_021.rotation_euler = (1.571, -0.0, 1.571)
ob_plane_021.scale = (1.0, 1.0, -1.0)
ob_plane_021.lock_rotations_4d = False
ob_plane_021.empty_display_type = 'ARROWS'
ob_plane_021.color = (0.0, 0.0, 0.0, 1.0)
ob_plane_021.lineart.crease_threshold = 0.0
ob_plane_020.location = (-1.183e-17, 0.0, -8.233e-24)
ob_plane_020.rotation_euler = (1.571, -0.0, 1.571)
ob_plane_020.scale = (1.0, 1.0, -1.0)
ob_plane_020.lock_rotations_4d = False
ob_plane_020.empty_display_type = 'ARROWS'
ob_plane_020.color = (0.0, 0.0, 0.0, 1.0)
ob_plane_020.lineart.crease_threshold = 0.0
ob_plane_019.location = (2.623e-08, 0.0, -1.146e-15)
ob_plane_019.rotation_euler = (1.571, -0.0, 1.571)
ob_plane_019.lock_rotations_4d = False
ob_plane_019.empty_display_type = 'ARROWS'
ob_plane_019.color = (0.0, 0.0, 0.0, 1.0)
ob_plane_019.lineart.crease_threshold = 0.0
ob_plane_018.location = (2.623e-08, 0.0, -1.146e-15)
ob_plane_018.rotation_euler = (1.571, -0.0, 1.571)
ob_plane_018.lock_rotations_4d = False
ob_plane_018.empty_display_type = 'ARROWS'
ob_plane_018.color = (0.0, 0.0, 0.0, 1.0)
ob_plane_018.lineart.crease_threshold = 0.0
ob_plane_007.location = (2.623e-08, 0.0, -1.146e-15)
ob_plane_007.rotation_euler = (1.571, -0.0, 1.571)
ob_plane_007.lock_rotations_4d = False
ob_plane_007.empty_display_type = 'ARROWS'
ob_plane_007.color = (0.0, 0.0, 0.0, 1.0)
ob_plane_007.lineart.crease_threshold = 0.0
ob_plane_006.location = (-1.136e-07, 0.0, 4.968e-15)
ob_plane_006.rotation_euler = (1.571, -0.0, 1.571)
ob_plane_006.lock_rotations_4d = False
ob_plane_006.empty_display_type = 'ARROWS'
ob_plane_006.color = (0.0, 0.0, 0.0, 1.0)
ob_plane_006.lineart.crease_threshold = 0.0
ob_plane_002.location = (0.0, 0.0, 0.0)
ob_plane_002.rotation_euler = (1.571, -0.0, 1.571)
ob_plane_002.lock_rotations_4d = False
ob_plane_002.empty_display_type = 'ARROWS'
ob_plane_002.color = (0.0, 0.0, 0.0, 1.0)
ob_plane_002.lineart.crease_threshold = 0.0
ob_plane_009.location = (-2.623e-08, 0.0, 1.146e-15)
ob_plane_009.rotation_euler = (1.571, -0.0, 1.571)
ob_plane_009.lock_rotations_4d = False
ob_plane_009.empty_display_type = 'ARROWS'
ob_plane_009.color = (0.0, 0.0, 0.0, 1.0)
ob_plane_009.lineart.crease_threshold = 0.0
ob_cube_004.location = (0.0, 0.0, 0.0)
ob_cube_004.rotation_euler = (1.571, -0.0, 1.571)
ob_cube_004.lock_rotations_4d = False
ob_cube_004.empty_display_type = 'ARROWS'
ob_cube_004.color = (0.0, 0.0, 0.0, 1.0)
ob_cube_004.lineart.crease_threshold = 0.0
ob_cube_003.location = (0.0, 0.0, 0.0)
ob_cube_003.rotation_euler = (1.571, -0.0, -0.0)
ob_cube_003.scale = (-1.0, 1.0, 1.0)
ob_cube_003.lock_rotations_4d = False
ob_cube_003.empty_display_type = 'ARROWS'
ob_cube_003.color = (0.0, 0.0, 0.0, 1.0)
ob_cube_003.lineart.crease_threshold = 0.0
ob_cube_002.location = (0.0, 0.0, 0.0)
ob_cube_002.rotation_euler = (1.571, -0.0, -0.0)
ob_cube_002.scale = (-1.0, 1.0, 1.0)
ob_cube_002.lock_rotations_4d = False
ob_cube_002.empty_display_type = 'ARROWS'
ob_cube_002.color = (0.0, 0.0, 0.0, 1.0)
ob_cube_002.lineart.crease_threshold = 0.0
ob_cube_001.location = (0.0, 0.0, 0.0)
ob_cube_001.rotation_euler = (1.571, -0.0, -0.0)
ob_cube_001.lock_rotations_4d = False
ob_cube_001.empty_display_type = 'ARROWS'
ob_cube_001.color = (0.0, 0.0, 0.0, 1.0)
ob_cube_001.lineart.crease_threshold = 0.0
ob_cube.location = (0.0, 0.0, 0.0)
ob_cube.rotation_euler = (1.571, -0.0, -0.0)
ob_cube.lock_rotations_4d = False
ob_cube.empty_display_type = 'ARROWS'
ob_cube.color = (0.0, 0.0, 0.0, 1.0)
ob_cube.lineart.crease_threshold = 0.0
ob_circle_007.location = (8.603e-23, 0.0, -7.893e-25)
ob_circle_007.rotation_euler = (1.571, -0.0, 1.571)
ob_circle_007.lock_rotations_4d = False
ob_circle_007.empty_display_type = 'ARROWS'
ob_circle_007.color = (0.0, 0.0, 0.0, 1.0)
ob_circle_007.lineart.crease_threshold = 0.0
ob_circle_006.location = (8.603e-23, 0.0, -7.893e-25)
ob_circle_006.rotation_euler = (1.571, -0.0, 1.571)
ob_circle_006.lock_rotations_4d = False
ob_circle_006.empty_display_type = 'ARROWS'
ob_circle_006.color = (0.0, 0.0, 0.0, 1.0)
ob_circle_006.lineart.crease_threshold = 0.0
ob_circle_005.location = (8.603e-23, 0.0, -7.893e-25)
ob_circle_005.rotation_euler = (1.571, -0.0, 1.571)
ob_circle_005.lock_rotations_4d = False
ob_circle_005.empty_display_type = 'ARROWS'
ob_circle_005.color = (0.0, 0.0, 0.0, 1.0)
ob_circle_005.lineart.crease_threshold = 0.0
ob_circle_004.location = (8.603e-23, 0.0, -7.893e-25)
ob_circle_004.rotation_euler = (1.571, -0.0, 1.571)
ob_circle_004.lock_rotations_4d = False
ob_circle_004.empty_display_type = 'ARROWS'
ob_circle_004.color = (0.0, 0.0, 0.0, 1.0)
ob_circle_004.lineart.crease_threshold = 0.0
ob_circle_003.location = (0.0, 0.0, 0.0)
ob_circle_003.rotation_euler = (1.571, -0.0, 1.571)
ob_circle_003.lock_rotations_4d = False
ob_circle_003.empty_display_type = 'ARROWS'
ob_circle_003.color = (0.0, 0.0, 0.0, 1.0)
ob_circle_003.lineart.crease_threshold = 0.0
ob_circle_002.location = (0.0, 0.0, 0.0)
ob_circle_002.rotation_euler = (1.571, -0.0, 1.571)
ob_circle_002.lock_rotations_4d = False
ob_circle_002.empty_display_type = 'ARROWS'
ob_circle_002.color = (0.0, 0.0, 0.0, 1.0)
ob_circle_002.lineart.crease_threshold = 0.0
ob_circle_001.location = (0.0, 3.673e-40, -3.673e-40)
ob_circle_001.rotation_euler = (1.571, -0.0, 1.571)
ob_circle_001.lock_rotations_4d = False
ob_circle_001.empty_display_type = 'ARROWS'
ob_circle_001.color = (0.0, 0.0, 0.0, 1.0)
ob_circle_001.lineart.crease_threshold = 0.0
ob_circle.location = (0.0, 0.0, 0.0)
ob_circle.rotation_euler = (1.571, -0.0, 1.571)
ob_circle.lock_rotations_4d = False
ob_circle.empty_display_type = 'ARROWS'
ob_circle.color = (0.0, 0.0, 0.0, 1.0)
ob_circle.lineart.crease_threshold = 0.0
ob_plane.location = (0.0, 0.0, 0.0)
ob_plane.rotation_euler = (1.571, -0.0, 1.571)
ob_plane.lock_rotations_4d = False
ob_plane.empty_display_type = 'ARROWS'
ob_plane.color = (0.0, 0.0, 0.0, 1.0)
ob_plane.lineart.crease_threshold = 0.0
ob_camera.location = (10.0, -10.0, 10.0)
ob_camera.rotation_euler = (1.047, 0.0, 0.7854)
ob_camera.lock_rotations_4d = False
ob_camera.empty_display_type = 'ARROWS'
ob_camera.color = (0.0, 0.0, 0.0, 1.0)
ob_camera.lineart.crease_threshold = 0.0
ob_sphere.location = (-0.02993, 0.1261, 0.07312)
ob_sphere.rotation_euler = (1.571, -0.0, 1.571)
ob_sphere.lock_rotations_4d = False
ob_sphere.empty_display_type = 'ARROWS'
ob_sphere.color = (0.0, 0.0, 0.0, 1.0)
ob_sphere.show_instancer_for_render = False
ob_sphere.instance_type = 'VERTS'
ob_sphere.use_instance_vertices_rotation = True
ob_sphere.lineart.crease_threshold = 0.0
ob_lamp_001.parent = ob_sphere
ob_lamp_001.matrix_parent_inverse = Matrix(((-4.371e-08, 1.0, -2.118e-22, -0.1261), (4.371e-08, 1.911e-15, 1.0, -0.07312), (1.0, 4.371e-08, -4.371e-08, 0.02993), (0.0, 0.0, 0.0, 1.0)))
ob_lamp_001.location = (-0.02993, 0.1261, 0.07312)
ob_lamp_001.rotation_euler = (1.571, -0.0, 1.571)
ob_lamp_001.lock_rotations_4d = False
ob_lamp_001.empty_display_type = 'ARROWS'
ob_lamp_001.color = (0.0, 0.0, 0.0, 1.0)
ob_lamp_001.lineart.crease_threshold = 0.0

# ---- collection membership
col_collection_1.objects.link(ob_plane_026)
col_collection_1.objects.link(ob_plane_025)
col_collection_1.objects.link(ob_plane_024)
col_collection_1.objects.link(ob_plane_017)
col_collection_1.objects.link(ob_plane_016)
col_collection_1.objects.link(ob_plane_015)
col_collection_1.objects.link(ob_plane_014)
col_collection_1.objects.link(ob_plane_013)
col_collection_1.objects.link(ob_plane_012)
col_collection_1.objects.link(ob_plane_011)
col_collection_1.objects.link(ob_plane_010)
col_collection_1.objects.link(ob_plane_008)
col_collection_1.objects.link(ob_plane_005)
col_collection_1.objects.link(ob_plane_004)
col_collection_1.objects.link(ob_plane_003)
col_collection_1.objects.link(ob_plane_001)
col_collection_1.objects.link(ob_cube_007)
col_collection_1.objects.link(ob_cube_006)
col_collection_1.objects.link(ob_cube_005)
col_collection_1.objects.link(ob_plane_035)
col_collection_1.objects.link(ob_plane_023)
col_collection_1.objects.link(ob_plane_022)
col_collection_1.objects.link(ob_plane_021)
col_collection_1.objects.link(ob_plane_020)
col_collection_1.objects.link(ob_plane_019)
col_collection_1.objects.link(ob_plane_018)
col_collection_1.objects.link(ob_plane_007)
col_collection_1.objects.link(ob_plane_006)
col_collection_1.objects.link(ob_plane_002)
col_collection_1.objects.link(ob_plane_009)
col_collection_1.objects.link(ob_cube_004)
col_collection_1.objects.link(ob_cube_003)
col_collection_1.objects.link(ob_cube_002)
col_collection_1.objects.link(ob_cube_001)
col_collection_1.objects.link(ob_cube)
col_collection_1.objects.link(ob_circle_007)
col_collection_1.objects.link(ob_circle_006)
col_collection_1.objects.link(ob_circle_005)
col_collection_1.objects.link(ob_circle_004)
col_collection_1.objects.link(ob_circle_003)
col_collection_1.objects.link(ob_circle_002)
col_collection_1.objects.link(ob_circle_001)
col_collection_1.objects.link(ob_circle)
col_collection_1.objects.link(ob_plane)
col_collection_2.objects.link(ob_camera)
col_collection_3.objects.link(ob_sphere)
col_collection_3.objects.link(ob_lamp_001)

# ---- scene / render settings (as saved in the file)
scene.camera = ob_camera
scene.frame_start = 1; scene.frame_end = 250; scene.frame_set(2)
scene.render.engine = 'BLENDER_EEVEE_NEXT'
scene.render.image_settings.color_mode = 'RGB'
scene.render.image_settings.compression = 90
scene.render.resolution_x = 128
scene.render.resolution_y = 128
scene.render.pixel_aspect_x = 100.0
scene.render.pixel_aspect_y = 100.0
scene.render.fps = 25
scene.render.dither_intensity = 0.0
scene.render.use_compositing = False
scene.render.use_sequencer = False
scene.render.bake_bias = 0.0
scene.render.use_stamp_time = False
scene.render.use_stamp_date = False
scene.render.use_stamp_frame = False
scene.render.use_stamp_camera = False
scene.render.use_stamp_scene = False
scene.render.use_stamp_filename = False
scene.render.use_stamp_render_time = False
scene.render.stamp_font_size = 0
scene.cycles.use_denoising = False
scene.cycles.samples = 10
scene.cycles.sampling_pattern = 'TABULATED_SOBOL'
scene.cycles.light_sampling_threshold = 0.0
scene.cycles.use_adaptive_sampling = False
scene.cycles.use_light_tree = False
scene.cycles.blur_glossy = 0.0
scene.cycles.volume_bounces = 1
scene.cycles.pixel_filter_type = 'GAUSSIAN'
scene.cycles.sample_clamp_indirect = 0.0
scene.view_settings.view_transform = 'Raw'
bpy.context.view_layer.update()
